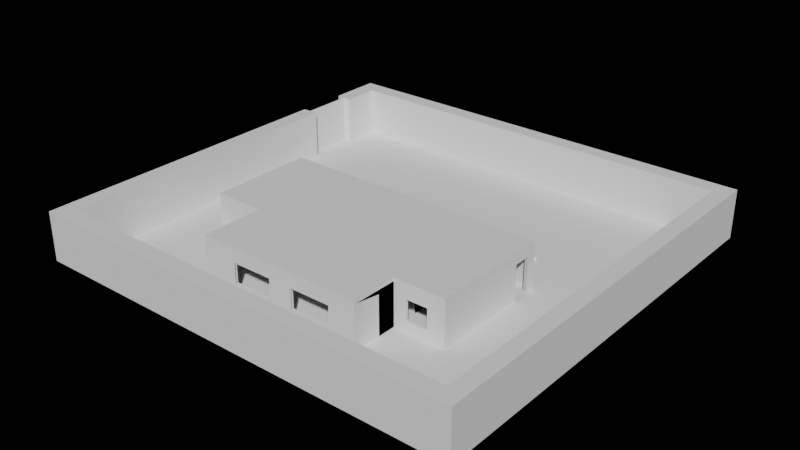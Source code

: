# Source: office.blend  (saved by Blender 3.4.6; exported with 4.5.12 LTS)
import bpy
from mathutils import Matrix  # noqa: F401  (used for matrix-valued properties, if any)

bpy.ops.wm.read_factory_settings(use_empty=True)
scene = bpy.context.scene
scene.name = 'Scene'

# ---- world
world_world = bpy.data.worlds.new('World'); scene.world = world_world
world_world.use_nodes = True; world_world.node_tree.nodes.clear()
_N = world_world.node_tree.nodes; _L = world_world.node_tree.links
n0 = _N.new('ShaderNodeOutputWorld'); n0.name = 'World Output'; n0.location = (300, 300)
n1 = _N.new('ShaderNodeBackground'); n1.name = 'Background'; n1.location = (10, 300)
n1.inputs[0].default_value = (0.05088, 0.05088, 0.05088, 1.0)
n1.inputs[1].default_value = 0.0
_L.new(n1.outputs[0], n0.inputs[0])
n0.is_active_output = True
world_world.color = (0.05088, 0.05088, 0.05088)
world_world.use_sun_shadow = False
world_world.sun_shadow_jitter_overblur = 0.0

# ---- meshes
me_plane_012 = bpy.data.meshes.new('Plane.012')
me_plane_012.from_pydata([(-13.5, -10.5, 0.0), (13.5, -10.5, 0.0), (-13.5, 15.5, 0.0), (13.5, 15.5, 0.0), (4.919, -6.578, 2.6), (4.919, -6.727, 0.0), (4.919, -3.237, 0.0), (4.919, -3.237, 2.115), (4.919, -2.237, 2.115), (4.919, -2.237, 0.0), (4.919, 0.2749, 0.0), (4.919, 0.2749, 2.6), (7.918, 0.2749, 0.0), (7.918, 0.2749, 2.6), (7.918, -3.724, 0.0), (7.918, -3.724, 2.6), (4.922, -3.724, 0.0), (4.922, -3.874, 0.0), (4.922, -3.724, 2.6), (5.685, -3.724, 0.6625), (6.985, -3.724, 0.6625), (5.685, -3.874, 0.6625), (5.685, -3.724, 1.863), (5.685, -3.874, 1.863), (6.985, -3.724, 1.863), (6.985, -3.874, 1.863), (6.985, -3.874, 0.6625), (4.922, -3.874, 2.6), (7.918, -3.874, 2.6), (8.069, -3.874, 2.6), (7.918, -3.874, 0.0), (8.069, -3.874, 0.0), (8.069, -3.724, 0.0), (8.069, -3.724, 2.6), (8.069, 0.2749, 0.0), (8.069, 0.4249, 0.0), (8.069, 0.2749, 2.6), (8.069, 0.4249, 2.6), (7.918, 0.4249, 2.6), (8.069, 3.57, 2.6), (8.069, 3.57, 0.0), (7.918, 3.57, 2.6), (7.918, 3.57, 0.0), (7.918, 2.955, 0.0), (7.918, 2.955, 2.115), (7.918, 2.955, 0.0), (8.055, 2.955, 0.0), (7.918, 2.955, 2.115), (8.055, 2.955, 2.115), (8.055, 2.955, 0.0), (8.055, 2.955, 2.115), (8.069, 1.954, 2.115), (7.918, 1.954, 2.115), (8.069, 1.954, 0.0), (8.069, 1.954, 2.115), (8.069, 1.954, 0.0), (7.918, 1.954, 0.0), (7.918, 1.954, 2.115), (7.918, 1.954, 0.0), (7.918, 0.4249, 0.0), (4.919, 0.4249, 0.0), (4.919, 0.4249, 2.6), (4.769, 0.4249, 0.0), (4.769, 0.4249, 2.6), (4.769, 0.2749, 0.0), (4.769, 0.2749, 2.6), (4.769, -2.237, 0.0), (4.769, -2.237, 2.115), (4.769, -3.237, 2.115), (4.769, -3.237, 0.0), (4.769, -6.578, 0.0), (-5.233, -6.578, 0.0), (4.769, -6.578, 2.6), (3.25, -6.578, 0.7037), (3.25, -6.727, 0.7037), (3.25, -6.578, 1.904), (0.75, -6.578, 0.7037), (0.75, -6.727, 0.7037), (0.75, -6.578, 1.904), (-0.75, -6.578, 0.7037), (-0.75, -6.727, 0.7037), (-3.25, -6.578, 0.7037), (-0.75, -6.578, 1.904), (-0.75, -6.727, 1.904), (-3.25, -6.578, 1.904), (-3.25, -6.727, 1.904), (-3.25, -6.727, 0.7037), (0.75, -6.727, 1.904), (3.25, -6.727, 1.904), (4.919, -6.727, 2.6), (-5.233, -6.727, 2.6), (-5.233, -6.727, 0.0), (-5.383, -6.727, 2.6), (-5.233, -6.578, 2.6), (-5.233, 3.421, 2.6), (-5.233, 3.421, 0.0), (-5.233, 3.571, 2.6), (-2.235, 3.421, 2.6), (-2.235, 3.421, 0.0), (-2.085, 3.421, 2.6), (-2.235, -0.5792, 2.6), (-2.235, 3.571, 2.6), (-2.235, 3.571, 0.0), (-2.085, 3.571, 2.6), (-2.085, 3.571, 0.0), (1.917, 3.571, 2.6), (-1.367, 3.571, 1.904), (-1.367, 3.421, 1.904), (-1.367, 3.571, 0.7037), (1.133, 3.571, 1.904), (1.133, 3.571, 0.7037), (1.133, 3.421, 1.904), (1.133, 3.421, 0.7037), (-1.367, 3.421, 0.7037), (-2.085, 3.421, 0.0), (1.917, 3.421, 0.0), (-2.085, -0.5792, 0.0), (-2.085, -0.5792, 2.6), (-1.085, -1.431, 0.0), (-1.085, -1.431, 2.6), (-0.6054, -1.431, 0.0), (-1.235, -1.431, 0.0), (-2.235, -0.5792, 0.0), (-1.235, -1.431, 2.6), (-1.085, -1.581, 0.0), (-1.085, -1.581, 2.6), (-0.6054, -1.581, 0.0), (-0.6054, -1.581, 2.115), (0.3951, -1.581, 2.115), (0.3951, -1.581, 0.0), (0.9147, -1.581, 0.0), (0.9147, -1.581, 2.6), (1.064, -1.431, 0.0), (2.066, -0.5795, 0.0), (1.064, -1.431, 2.6), (0.9147, -1.431, 2.6), (2.066, -0.5795, 2.6), (1.917, -0.5795, 2.6), (2.066, 3.421, 2.6), (2.066, 3.571, 2.6), (2.066, 3.421, 0.0), (7.916, 3.421, 2.6), (1.917, 3.421, 2.6), (3.211, 3.421, 1.904), (3.211, 3.421, 0.7037), (4.511, 3.421, 1.904), (3.211, 3.571, 1.904), (3.211, 3.571, 0.7037), (4.511, 3.571, 1.904), (4.511, 3.571, 0.7037), (5.631, 3.571, 1.904), (5.631, 3.421, 1.904), (5.631, 3.571, 0.7037), (6.931, 3.571, 1.904), (6.931, 3.571, 0.7037), (6.931, 3.421, 1.904), (6.931, 3.421, 0.7037), (5.631, 3.421, 0.7037), (4.511, 3.421, 0.7037), (2.066, 3.571, 0.0), (1.917, 3.571, 0.0), (7.916, 3.571, 0.0), (7.916, 3.571, 2.6), (7.916, 3.421, 0.0), (1.917, -0.5795, 0.0), (0.9147, -1.431, 0.0), (0.3951, -1.431, 0.0), (0.3951, -1.431, 2.115), (-0.6054, -1.431, 2.115), (-5.233, 3.571, 0.0), (-5.383, 3.571, 0.0), (-5.383, 3.571, 2.6), (-5.383, 3.42, 0.0), (-8.382, 3.571, 0.0), (-8.532, 3.571, 0.0), (-8.382, 3.571, 2.6), (-8.532, 3.571, 2.6), (-8.382, 3.42, 2.6), (-8.382, 3.42, 0.0), (-5.383, 3.42, 2.6), (-8.532, 3.42, 2.6), (-8.383, -2.878, 2.6), (-8.382, 2.106, 2.4), (-8.382, 2.106, 2.0), (-8.532, 2.106, 2.4), (-8.382, 0.9055, 2.4), (-8.532, 0.9055, 2.4), (-8.382, 0.9055, 2.0), (-8.382, -0.1696, 2.4), (-8.382, -1.37, 2.4), (-8.382, -0.1696, 2.0), (-8.532, -0.1696, 2.4), (-8.532, -1.37, 2.4), (-8.532, -0.1696, 2.0), (-8.532, -1.37, 2.0), (-8.532, 0.9055, 2.0), (-8.532, 2.106, 2.0), (-8.532, 3.42, 0.0), (-8.532, -2.878, 0.0), (-8.532, -2.878, 2.6), (-8.383, -2.878, 0.0), (-8.382, -1.37, 2.0), (-5.383, 0.4212, 2.6), (-5.383, 0.2708, 2.6), (-5.383, 0.4212, 0.0), (-8.383, 0.4212, 2.6), (-8.383, 0.2708, 2.6), (-8.383, 0.4212, 0.0), (-8.383, 0.2708, 0.0), (-5.383, 0.2708, 0.0), (-5.383, -0.3678, 0.0), (-5.383, -0.3678, 2.115), (-5.233, -0.3678, 2.115), (-5.383, -1.368, 2.115), (-5.383, -0.3678, 2.115), (-5.383, -1.368, 2.115), (-5.233, -1.368, 2.115), (-5.383, -1.368, 0.0), (-5.383, -2.734, 0.0), (-5.383, -2.734, 2.6), (-8.383, -2.734, 0.0), (-8.383, -2.734, 2.6), (-8.383, -2.878, 0.0), (-8.383, -2.878, 2.6), (-5.383, -2.885, 0.0), (-5.383, -2.878, 2.6), (-5.383, -6.727, 0.0), (-5.233, -1.368, 2.115), (-5.233, -1.368, 0.0), (-5.233, -0.3678, 2.115), (-5.233, -0.3678, 0.0), (-5.233, 1.096, 0.0), (-5.233, 1.096, 2.115), (-5.233, 1.096, 2.115), (-5.383, 1.097, 2.115), (-5.233, 2.097, 2.115), (-5.233, 2.097, 2.115), (-5.233, 2.097, 0.0), (-5.383, 2.097, 2.115), (-5.383, 2.097, 2.115), (-5.383, 2.097, 0.0), (-5.383, 1.097, 2.115), (-5.383, 1.097, 0.0), (4.825, 4.565, 0.0), (4.684, 4.707, 0.0), (4.825, 4.565, 0.2), (6.523, 6.262, 0.0), (6.381, 6.404, 0.0), (6.523, 6.262, 0.2), (6.381, 6.404, 0.2), (4.684, 4.707, 0.2), (1.075, 4.565, 0.0), (0.9341, 4.707, 0.0), (1.075, 4.565, 0.2), (2.773, 6.262, 0.0), (2.631, 6.404, 0.0), (2.773, 6.262, 0.2), (2.631, 6.404, 0.2), (0.9341, 4.707, 0.2), (-2.675, 4.565, 0.0), (-2.816, 4.707, 0.0), (-2.675, 4.565, 0.2), (-0.9775, 6.262, 0.0), (-1.119, 6.404, 0.0), (-0.9775, 6.262, 0.2), (-1.119, 6.404, 0.2), (-2.816, 4.707, 0.2), (-6.425, 4.565, 0.0), (-6.566, 4.707, 0.0), (-6.425, 4.565, 0.2), (-4.727, 6.262, 0.0), (-4.869, 6.404, 0.0), (-4.727, 6.262, 0.2), (-4.869, 6.404, 0.2), (-6.566, 4.707, 0.2), (-12.5, 14.5, 0.0), (-12.5, 15.5, 0.0), (-12.5, 14.5, 3.0), (12.5, 14.5, 0.0), (12.5, 15.5, 0.0), (12.5, 14.5, 3.0), (12.5, 15.5, 3.0), (-12.5, 15.5, 3.0), (-12.5, -10.5, 0.0), (-12.5, -9.5, 0.0), (-12.5, -10.5, 3.0), (12.5, -10.5, 0.0), (12.5, -9.5, 0.0), (12.5, -10.5, 3.0), (12.5, -9.5, 3.0), (-12.5, -9.5, 3.0), (-12.5, -10.5, 0.0), (-13.5, -10.5, 0.0), (-12.5, -10.5, 3.0), (-12.5, 9.0, 0.0), (-12.5, 9.0, 3.0), (-13.5, 9.0, 0.0), (-12.5, 12.25, 0.0), (-12.98, 9.0, 0.0), (-12.98, 9.0, 3.0), (-12.98, 12.25, 0.0), (-12.98, 12.25, 3.0), (-12.5, 12.25, 3.0), (-13.02, 12.25, 3.0), (-13.02, 9.0, 3.0), (-13.02, 12.25, 0.0), (-13.5, 12.25, 3.0), (-13.5, 15.5, 3.0), (-13.5, 9.0, 3.0), (-13.5, 12.25, 0.0), (-13.5, 15.5, 0.0), (-12.5, 15.5, 0.0), (-12.5, 15.5, 3.0), (-13.5, -10.5, 3.0), (-13.02, 9.0, 0.0), (13.5, -10.5, 0.0), (12.5, -10.5, 0.0), (13.5, -10.5, 3.0), (13.5, 15.5, 0.0), (12.5, 15.5, 0.0), (13.5, 15.5, 3.0), (12.5, 15.5, 3.0), (12.5, -10.5, 3.0), (-8.532, -2.878, 2.6), (-8.532, -2.878, 2.8), (-8.532, 3.571, 2.6), (-8.532, 3.571, 2.8), (8.069, -2.878, 2.6), (8.069, -2.878, 2.8), (8.069, 3.572, 2.6), (8.069, 3.572, 2.8), (-5.383, -3.874, 2.6), (-5.383, -3.874, 2.8), (-5.383, -2.874, 2.6), (-5.383, -2.874, 2.8), (8.069, -3.874, 2.6), (8.069, -3.874, 2.8), (8.069, -2.874, 2.6), (8.069, -2.874, 2.8), (-5.383, -6.727, 2.6), (-5.383, -6.727, 2.8), (-5.383, -3.874, 2.6), (-5.383, -3.874, 2.8), (4.919, -6.727, 2.6), (4.919, -6.727, 2.8), (4.919, -3.874, 2.6), (4.919, -3.874, 2.8)], [(21, 19), (23, 22), (25, 24), (26, 20), (28, 15), (36, 13), (37, 38), (46, 45), (50, 44), (51, 52), (55, 56), (74, 73), (77, 76), (80, 79), (83, 82), (85, 84), (86, 81), (87, 78), (88, 75), (90, 93), (96, 94), (97, 99), (97, 101), (99, 103), (107, 106), (111, 109), (112, 110), (113, 108), (118, 121), (135, 134), (136, 137), (139, 138), (138, 142), (143, 146), (145, 148), (151, 150), (155, 153), (156, 154), (157, 152), (158, 149), (144, 147), (162, 141), (105, 142), (131, 135), (119, 125), (119, 123), (117, 100), (170, 172), (175, 177), (180, 177), (184, 182), (186, 185), (191, 188), (193, 190), (195, 187), (196, 183), (194, 201), (192, 189), (171, 179), (203, 202), (212, 211), (216, 213), (219, 225), (232, 234), (235, 238), (4, 72), (65, 11), (61, 11), (38, 13), (33, 15), (276, 275), (278, 279), (284, 283), (286, 287), (296, 294), (294, 297), (308, 306), (309, 296), (309, 297), (302, 295)], [(0, 1, 3, 2), (11, 10, 12, 13), (13, 12, 14, 15), (24, 22, 18, 15, 14, 16, 19, 20), (18, 22, 19, 16), (26, 21, 17, 30, 28, 27, 23, 25), (23, 27, 17, 21), (28, 30, 31, 29), (32, 33, 29, 31), (34, 36, 33, 32), (36, 34, 35, 37), (40, 39, 37, 35, 53, 51, 50, 49), (42, 41, 39, 40), (58, 59, 38, 41, 42, 43, 44, 52), (47, 44, 43, 45), (49, 50, 48, 46), (51, 53, 55, 54), (58, 52, 57, 56), (60, 61, 38, 59), (62, 63, 61, 60), (64, 65, 63, 62), (68, 69, 70, 72, 65, 64, 66, 67), (73, 70, 71, 93, 72, 75, 78, 82, 84, 81, 79, 76), (72, 70, 73, 75), (82, 78, 76, 79), (88, 89, 90, 91, 5, 74, 77, 80, 86, 85, 83, 87), (80, 77, 87, 83), (74, 5, 89, 88), (91, 90, 92, 226), (235, 237, 95, 94, 93, 71, 228, 216, 212, 230, 231, 232), (94, 95, 98, 97), (97, 98, 122, 100), (102, 101, 103, 104), (169, 96, 101, 102), (108, 104, 103, 106), (109, 106, 103, 105, 160, 104, 108, 110), (112, 113, 114, 115, 142, 99, 107, 111), (99, 114, 113, 107), (114, 99, 117, 116), (116, 117, 119, 118), (168, 120, 118, 119, 135, 165, 166, 167), (100, 122, 121, 123), (124, 125, 123, 121), (128, 129, 130, 131, 125, 124, 126, 127), (132, 134, 131, 130), (133, 136, 134, 132), (140, 138, 136, 133), (143, 138, 140, 144), (144, 140, 163, 141, 138, 143, 145, 151, 155, 156, 157, 158), (146, 139, 162, 161, 159, 147, 149, 152, 154, 153, 150, 148), (147, 159, 139, 146), (149, 148, 150, 152), (145, 158, 157, 151), (160, 105, 139, 159), (142, 115, 164, 137), (137, 164, 165, 135), (170, 171, 96, 169), (171, 170, 173, 175), (175, 173, 174, 176), (178, 177, 182, 183), (172, 179, 177, 178), (185, 182, 177, 181, 200, 178, 183, 187, 190, 201, 189, 188), (187, 185, 188, 190), (195, 196, 197, 198, 199, 180, 184, 186, 191, 192, 194, 193), (186, 195, 193, 191), (184, 180, 197, 196), (197, 180, 176, 174), (200, 181, 199, 198), (234, 242, 204, 202, 179, 172, 240, 238), (202, 204, 207, 205), (208, 206, 205, 207), (209, 203, 206, 208), (213, 217, 218, 219, 203, 209, 210, 211), (215, 213, 211, 214), (219, 218, 220, 221), (222, 223, 221, 220), (224, 225, 223, 222), (226, 92, 225, 224), (212, 216, 227, 229), (235, 232, 233, 236), (241, 234, 238, 239), (243, 245, 250, 244), (246, 248, 245, 243), (247, 249, 248, 246), (249, 250, 245, 248), (244, 250, 249, 247), (251, 253, 258, 252), (254, 256, 253, 251), (255, 257, 256, 254), (257, 258, 253, 256), (252, 258, 257, 255), (259, 261, 266, 260), (262, 264, 261, 259), (263, 265, 264, 262), (265, 266, 261, 264), (260, 266, 265, 263), (267, 269, 274, 268), (270, 272, 269, 267), (271, 273, 272, 270), (273, 274, 269, 272), (268, 274, 273, 271), (278, 280, 277, 275), (281, 282, 277, 280), (289, 290, 285, 288), (284, 290, 289, 287), (293, 291, 294, 295), (295, 294, 298, 299), (300, 301, 299, 298), (297, 302, 301, 300), (304, 299, 301, 303), (307, 306, 302, 312), (311, 312, 302, 297), (308, 313, 293, 295), (321, 322, 317, 320), (316, 322, 321, 319), (16, 18, 27, 17), (5, 6, 7, 8, 9, 10, 11, 4, 89), (323, 324, 326, 325), (325, 326, 330, 329), (329, 330, 328, 327), (327, 328, 324, 323), (325, 329, 327, 323), (330, 326, 324, 328), (331, 332, 334, 333), (333, 334, 338, 337), (337, 338, 336, 335), (335, 336, 332, 331), (333, 337, 335, 331), (338, 334, 332, 336), (339, 340, 342, 341), (341, 342, 346, 345), (345, 346, 344, 343), (343, 344, 340, 339), (341, 345, 343, 339), (346, 342, 340, 344), (315, 318, 320, 317), (283, 286, 288, 285), (316, 315, 317, 322), (292, 291, 293, 313), (296, 292, 313, 308), (304, 303, 305, 314), (306, 307, 310, 309), (310, 307, 312, 311), (318, 319, 321, 320), (282, 281, 279, 276), (305, 303, 306, 309), (296, 308, 304, 314)])
me_plane_012.polygons.foreach_set('use_smooth', [0, 0, 0, 0, 0, 0, 0, 0, 0, 0, 0, 0, 0, 0, 1, 1, 1, 1, 0, 0, 0, 0, 0, 0, 0, 0, 0, 0, 0, 0, 0, 0, 0, 0, 0, 0, 0, 0, 0, 0, 0, 0, 0, 0, 0, 0, 0, 0, 0, 0, 0, 0, 0, 0, 0, 0, 0, 0, 0, 0, 0, 0, 0, 0, 0, 0, 0, 0, 0, 0, 0, 0, 0, 1, 0, 0, 0, 0, 1, 1, 1, 0, 0, 0, 0, 0, 0, 0, 0, 0, 0, 0, 0, 0, 0, 0, 0, 0, 0, 0, 0, 0, 0, 0, 0, 0, 0, 0, 0, 0, 0, 0, 0, 0, 0, 0, 0, 0, 0, 0, 0, 0, 0, 0, 0, 0, 0, 0, 0, 0, 0, 0, 0, 0, 0, 0, 0, 0, 0, 0, 0, 0, 0, 0, 0, 0, 0])
_uv = me_plane_012.uv_layers.new(name='UVMap')
_uv.uv.foreach_set('vector', [0.0, 0.5941, 0.0, 0.0, 0.5721, 0.0, 0.5721, 0.5941, 0.6293, 0.8901, 0.6865, 0.8901, 0.6865, 0.9561, 0.6293, 0.9561, 0.714, 0.7987, 0.7712, 0.7987, 0.7712, 0.8867, 0.714, 0.8867, 0.365, 0.9259, 0.365, 0.9545, 0.3488, 0.9713, 0.3488, 0.9053, 0.406, 0.9053, 0.406, 0.9713, 0.3914, 0.9545, 0.3914, 0.9259, 0.3488, 0.9713, 0.365, 0.9545, 0.3914, 0.9545, 0.406, 0.9713, 0.3342, 0.8815, 0.3342, 0.8529, 0.3488, 0.8361, 0.3488, 0.9021, 0.2916, 0.9021, 0.2916, 0.8361, 0.3078, 0.8529, 0.3078, 0.8815, 0.3078, 0.8529, 0.2916, 0.8361, 0.3488, 0.8361, 0.3342, 0.8529, 0.2916, 0.9021, 0.3488, 0.9021, 0.3488, 0.9054, 0.2916, 0.9054, 0.2344, 0.7545, 0.2916, 0.7545, 0.2916, 0.7579, 0.2344, 0.7579, 0.2344, 0.6666, 0.2916, 0.6666, 0.2916, 0.7545, 0.2344, 0.7545, 0.2916, 0.6666, 0.2344, 0.6666, 0.2344, 0.6633, 0.2916, 0.6633, 0.2344, 0.5941, 0.2916, 0.5941, 0.2916, 0.6633, 0.2344, 0.6633, 0.2344, 0.6296, 0.2809, 0.6296, 0.2809, 0.6076, 0.2344, 0.6076, 0.7789, 0.7987, 0.7789, 0.8559, 0.7756, 0.8559, 0.7756, 0.7987, 0.406, 0.8717, 0.406, 0.9053, 0.3488, 0.9053, 0.3488, 0.8361, 0.406, 0.8361, 0.406, 0.8497, 0.3595, 0.8497, 0.3595, 0.8717, 0.3595, 0.8497, 0.3595, 0.8497, 0.406, 0.8497, 0.406, 0.8497, 0.5721, 0.5941, 0.5721, 0.6406, 0.5721, 0.6406, 0.5721, 0.5941, 0.2809, 0.6296, 0.2344, 0.6296, 0.2344, 0.6296, 0.2809, 0.6296, 0.572, 0.5941, 0.572, 0.6406, 0.572, 0.6406, 0.572, 0.5941, 0.1772, 0.8801, 0.12, 0.8801, 0.12, 0.8141, 0.1772, 0.8141, 0.1772, 0.8834, 0.12, 0.8834, 0.12, 0.8801, 0.1772, 0.8801, 0.2916, 0.7448, 0.3488, 0.7448, 0.3488, 0.7481, 0.2916, 0.7481, 0.3381, 0.6676, 0.2916, 0.6676, 0.2916, 0.5941, 0.3488, 0.5941, 0.3488, 0.7448, 0.2916, 0.7448, 0.2916, 0.6896, 0.3381, 0.6896, 0.1617, 0.6275, 0.1772, 0.5941, 0.1772, 0.8141, 0.12, 0.8141, 0.12, 0.5941, 0.1353, 0.6275, 0.1353, 0.6825, 0.1353, 0.7155, 0.1353, 0.7705, 0.1617, 0.7705, 0.1617, 0.7155, 0.1617, 0.6825, 0.12, 0.5941, 0.1772, 0.5941, 0.1617, 0.6275, 0.1353, 0.6275, 0.1353, 0.7155, 0.1353, 0.6825, 0.1617, 0.6825, 0.1617, 0.7155, 0.1047, 0.6308, 0.12, 0.5941, 0.12, 0.8174, 0.06278, 0.8174, 0.06278, 0.5941, 0.07826, 0.6308, 0.07826, 0.6858, 0.07826, 0.7188, 0.07826, 0.7738, 0.1047, 0.7738, 0.1047, 0.7188, 0.1047, 0.6858, 0.07826, 0.7188, 0.07826, 0.6858, 0.1047, 0.6858, 0.1047, 0.7188, 0.07826, 0.6308, 0.06278, 0.5941, 0.12, 0.5941, 0.1047, 0.6308, 0.06278, 0.8174, 0.12, 0.8174, 0.12, 0.8207, 0.06278, 0.8207, 0.1878, 0.7849, 0.2344, 0.7849, 0.2344, 0.814, 0.1772, 0.814, 0.1772, 0.5941, 0.2344, 0.5941, 0.2344, 0.7087, 0.1878, 0.7087, 0.1878, 0.7307, 0.2344, 0.7307, 0.2344, 0.7629, 0.1878, 0.7629, 0.1772, 0.8987, 0.2344, 0.8987, 0.2344, 0.9647, 0.1772, 0.9647, 0.2916, 0.7481, 0.3488, 0.7481, 0.3488, 0.8361, 0.2916, 0.8361, 0.8372, 0.7734, 0.78, 0.7734, 0.78, 0.7701, 0.8372, 0.7701, 0.8372, 0.8394, 0.78, 0.8394, 0.78, 0.7734, 0.8372, 0.7734, 0.8217, 0.7543, 0.8372, 0.7701, 0.78, 0.7701, 0.7953, 0.7543, 0.7953, 0.6993, 0.7953, 0.7543, 0.78, 0.7701, 0.78, 0.6821, 0.8372, 0.6821, 0.8372, 0.7701, 0.8217, 0.7543, 0.8217, 0.6993, 0.5049, 0.8034, 0.5049, 0.7484, 0.5204, 0.7326, 0.5204, 0.8207, 0.4632, 0.8207, 0.4632, 0.7326, 0.4785, 0.7484, 0.4785, 0.8034, 0.4632, 0.7326, 0.5204, 0.7326, 0.5049, 0.7484, 0.4785, 0.7484, 0.2916, 0.8459, 0.2344, 0.8459, 0.2344, 0.7579, 0.2916, 0.7579, 0.6865, 0.8186, 0.6293, 0.8186, 0.6293, 0.7966, 0.6865, 0.7966, 0.6399, 0.786, 0.6865, 0.786, 0.6865, 0.7966, 0.6293, 0.7966, 0.6293, 0.7526, 0.6865, 0.7526, 0.6865, 0.764, 0.6399, 0.764, 0.4632, 0.8933, 0.406, 0.8933, 0.406, 0.8712, 0.4632, 0.8712, 0.406, 0.868, 0.4632, 0.868, 0.4632, 0.8712, 0.406, 0.8712, 0.4526, 0.8354, 0.406, 0.8354, 0.406, 0.824, 0.4632, 0.824, 0.4632, 0.868, 0.406, 0.868, 0.406, 0.8574, 0.4526, 0.8574, 0.5171, 0.8207, 0.5171, 0.8779, 0.5138, 0.8779, 0.5138, 0.8207, 0.7085, 0.7305, 0.7085, 0.7877, 0.6865, 0.7877, 0.6865, 0.7305, 0.3488, 0.7481, 0.406, 0.7481, 0.406, 0.8361, 0.3488, 0.8361, 0.5874, 0.7557, 0.5721, 0.7305, 0.6293, 0.7305, 0.6138, 0.7557, 0.6138, 0.7557, 0.6293, 0.7305, 0.6293, 0.8592, 0.5721, 0.8592, 0.5721, 0.7305, 0.5874, 0.7557, 0.5874, 0.7843, 0.5874, 0.809, 0.5874, 0.8376, 0.6138, 0.8376, 0.6138, 0.809, 0.6138, 0.7843, 0.7953, 0.6536, 0.78, 0.6788, 0.78, 0.5501, 0.8372, 0.5501, 0.8372, 0.6788, 0.8217, 0.6536, 0.8217, 0.625, 0.8217, 0.6003, 0.8217, 0.5717, 0.7953, 0.5717, 0.7953, 0.6003, 0.7953, 0.625, 0.8217, 0.6536, 0.8372, 0.6788, 0.78, 0.6788, 0.7953, 0.6536, 0.8217, 0.625, 0.7953, 0.625, 0.7953, 0.6003, 0.8217, 0.6003, 0.5874, 0.7843, 0.6138, 0.7843, 0.6138, 0.809, 0.5874, 0.809, 0.8372, 0.6821, 0.78, 0.6821, 0.78, 0.6788, 0.8372, 0.6788, 0.406, 0.7359, 0.4632, 0.7359, 0.4632, 0.824, 0.406, 0.824, 0.6293, 0.7305, 0.6865, 0.7305, 0.6865, 0.7526, 0.6293, 0.7526, 0.8372, 0.8427, 0.78, 0.8427, 0.78, 0.8394, 0.8372, 0.8394, 0.78, 0.8427, 0.8372, 0.8427, 0.8372, 0.9087, 0.78, 0.9087, 0.78, 0.9087, 0.8372, 0.9087, 0.8372, 0.912, 0.78, 0.912, 0.4632, 0.5941, 0.5204, 0.5941, 0.516, 0.623, 0.5072, 0.623, 0.406, 0.8933, 0.4632, 0.8933, 0.4632, 0.9592, 0.406, 0.9592, 0.516, 0.6494, 0.516, 0.623, 0.5204, 0.5941, 0.5204, 0.7326, 0.4632, 0.7326, 0.4632, 0.5941, 0.5072, 0.623, 0.5072, 0.6494, 0.5072, 0.673, 0.5072, 0.6995, 0.516, 0.6995, 0.516, 0.673, 0.5072, 0.6494, 0.516, 0.6494, 0.516, 0.673, 0.5072, 0.673, 0.4192, 0.6527, 0.4192, 0.6263, 0.4632, 0.5974, 0.4632, 0.7359, 0.406, 0.7359, 0.406, 0.5974, 0.4104, 0.6263, 0.4104, 0.6527, 0.4104, 0.6764, 0.4104, 0.7028, 0.4192, 0.7028, 0.4192, 0.6764, 0.4104, 0.6527, 0.4192, 0.6527, 0.4192, 0.6764, 0.4104, 0.6764, 0.4104, 0.6263, 0.406, 0.5974, 0.4632, 0.5974, 0.4192, 0.6263, 0.4632, 0.5974, 0.406, 0.5974, 0.406, 0.5941, 0.4632, 0.5941, 0.5138, 0.8207, 0.5138, 0.8779, 0.5105, 0.8779, 0.5105, 0.8207, 0.06464, 0.9434, 0.1112, 0.9434, 0.1112, 0.9582, 0.05398, 0.9582, 0.05398, 0.8922, 0.1112, 0.8922, 0.1112, 0.9214, 0.06464, 0.9214, 0.4852, 0.89, 0.5424, 0.89, 0.5424, 0.956, 0.4852, 0.956, 0.5633, 0.7976, 0.5633, 0.8548, 0.56, 0.8548, 0.56, 0.7976, 0.7712, 0.9527, 0.714, 0.9527, 0.714, 0.8867, 0.7712, 0.8867, 0.2809, 0.8759, 0.2344, 0.8759, 0.2344, 0.8459, 0.2916, 0.8459, 0.2916, 0.912, 0.2344, 0.912, 0.2344, 0.8979, 0.2809, 0.8979, 0.12, 0.5941, 0.12, 0.5941, 0.12, 0.5941, 0.12, 0.5941, 0.12, 0.8834, 0.1772, 0.8834, 0.1772, 0.9494, 0.12, 0.9494, 0.572, 0.5941, 0.572, 0.6513, 0.5688, 0.6513, 0.5688, 0.5941, 0.6293, 0.9252, 0.5721, 0.9252, 0.5721, 0.8592, 0.6293, 0.8592, 0.2344, 0.8987, 0.1772, 0.8987, 0.1772, 0.814, 0.2344, 0.8142, 0.12, 0.6161, 0.12, 0.5941, 0.12, 0.5941, 0.12, 0.6161, 0.12, 0.6161, 0.12, 0.5941, 0.12, 0.5941, 0.12, 0.6161, 0.12, 0.5941, 0.12, 0.5941, 0.12, 0.5941, 0.12, 0.5941, 0.5688, 0.7404, 0.5688, 0.736, 0.5719, 0.736, 0.5719, 0.7404, 0.4797, 0.8207, 0.4841, 0.8207, 0.4841, 0.858, 0.4797, 0.858, 0.4929, 0.858, 0.4973, 0.858, 0.4973, 0.8612, 0.4929, 0.8612, 0.5556, 0.7976, 0.5556, 0.8504, 0.5512, 0.8504, 0.5512, 0.7976, 0.4929, 0.8207, 0.4973, 0.8207, 0.4973, 0.858, 0.4929, 0.858, 0.5688, 0.7272, 0.5688, 0.7228, 0.5719, 0.7228, 0.5719, 0.7272, 0.4885, 0.8207, 0.4929, 0.8207, 0.4929, 0.858, 0.4885, 0.858, 0.4973, 0.858, 0.5017, 0.858, 0.5017, 0.8612, 0.4973, 0.8612, 0.7712, 0.8515, 0.7712, 0.7987, 0.7756, 0.7987, 0.7756, 0.8515, 0.4973, 0.8207, 0.5017, 0.8207, 0.5017, 0.858, 0.4973, 0.858, 0.5688, 0.736, 0.5688, 0.7316, 0.5719, 0.7316, 0.5719, 0.736, 0.4841, 0.8207, 0.4885, 0.8207, 0.4885, 0.858, 0.4841, 0.858, 0.5061, 0.8238, 0.5017, 0.8238, 0.5017, 0.8207, 0.5061, 0.8207, 0.5556, 0.8504, 0.5556, 0.7976, 0.56, 0.7976, 0.56, 0.8504, 0.5061, 0.8612, 0.5017, 0.8612, 0.5017, 0.8238, 0.5061, 0.8238, 0.5688, 0.7316, 0.5688, 0.7272, 0.5719, 0.7272, 0.5719, 0.7316, 0.4753, 0.8207, 0.4797, 0.8207, 0.4797, 0.858, 0.4753, 0.858, 0.5061, 0.858, 0.5105, 0.858, 0.5105, 0.8612, 0.5061, 0.8612, 0.6997, 0.7877, 0.6997, 0.8405, 0.6953, 0.8405, 0.6953, 0.7877, 0.5061, 0.8207, 0.5105, 0.8207, 0.5105, 0.858, 0.5061, 0.858, 0.912, 0.5501, 0.846, 0.5501, 0.846, 0.0, 0.912, 0.0, 0.956, 0.429, 0.956, 0.9791, 0.934, 0.9791, 0.934, 0.429, 0.934, 0.429, 0.934, 0.9791, 0.912, 0.9791, 0.912, 0.429, 0.846, 0.5501, 0.78, 0.5501, 0.78, 0.0, 0.846, 0.0, 0.978, 0.429, 0.912, 0.429, 0.912, 0.0, 0.978, 0.0, 0.5512, 0.7316, 0.5512, 0.6656, 0.5618, 0.6656, 0.5618, 0.7316, 0.12, 0.8922, 0.05398, 0.8922, 0.05398, 0.8207, 0.12, 0.8207, 0.5512, 0.7976, 0.5512, 0.7316, 0.5618, 0.7316, 0.5618, 0.7976, 0.5697, 0.7228, 0.5688, 0.7228, 0.5688, 0.6513, 0.5697, 0.6513, 0.5644, 0.5941, 0.5644, 0.6656, 0.5424, 0.6656, 0.5424, 0.5941, 0.6953, 0.8901, 0.6293, 0.8901, 0.6293, 0.8186, 0.6953, 0.8186, 0.8592, 0.5501, 0.8592, 0.9791, 0.8372, 0.9791, 0.8372, 0.5501, 1.0, 0.0, 1.0, 0.5721, 0.978, 0.5721, 0.978, 0.0, 0.78, 0.5721, 0.714, 0.5721, 0.714, 0.0, 0.78, 0.0, 0.5204, 0.8207, 0.5204, 0.8779, 0.5171, 0.8779, 0.5171, 0.8207, 0.3488, 0.7481, 0.3488, 0.6713, 0.3953, 0.6713, 0.3953, 0.6493, 0.3488, 0.6493, 0.3488, 0.5941, 0.406, 0.5941, 0.406, 0.7448, 0.406, 0.7481, 0.8944, 0.5501, 0.8988, 0.5501, 0.8988, 0.6919, 0.8944, 0.6919, 0.89, 0.9153, 0.8856, 0.9153, 0.8856, 0.5501, 0.89, 0.5501, 0.7085, 0.7305, 0.7129, 0.7305, 0.7129, 0.8724, 0.7085, 0.8724, 0.8856, 0.9153, 0.8812, 0.9153, 0.8812, 0.5501, 0.8856, 0.5501, 0.5721, 0.3653, 0.5721, 0.0, 0.714, 1.907e-06, 0.714, 0.3653, 0.5721, 0.7305, 0.5721, 0.3653, 0.714, 0.3653, 0.714, 0.7305, 0.6953, 0.8097, 0.6909, 0.8097, 0.6909, 0.7877, 0.6953, 0.7877, 0.8944, 0.846, 0.89, 0.846, 0.89, 0.5501, 0.8944, 0.5501, 0.6909, 0.8097, 0.6865, 0.8097, 0.6865, 0.7877, 0.6909, 0.7877, 0.5688, 0.89, 0.5644, 0.89, 0.5644, 0.5941, 0.5688, 0.5941, 0.5424, 0.5941, 0.5424, 0.89, 0.5204, 0.89, 0.5204, 0.5941, 0.8812, 0.5501, 0.8812, 0.846, 0.8592, 0.846, 0.8592, 0.5501, 0.7085, 0.8505, 0.7041, 0.8505, 0.7041, 0.7877, 0.7085, 0.7877, 0.5468, 0.8922, 0.5424, 0.8922, 0.5424, 0.6656, 0.5468, 0.6656, 0.7041, 0.8505, 0.6997, 0.8505, 0.6997, 0.7877, 0.7041, 0.7877, 0.5512, 0.8922, 0.5468, 0.8922, 0.5468, 0.6656, 0.5512, 0.6656, 0.06278, 0.5941, 0.06278, 0.8207, 0.0, 0.8207, 0.0, 0.5941, 0.7767, 0.5721, 0.7767, 0.7987, 0.714, 0.7987, 0.714, 0.5721, 0.0, 0.0, 0.0, 0.0, 0.978, 0.0, 0.978, 0.5721, 0.0, 0.0, 0.0, 0.0, 0.912, 0.429, 0.912, 0.9791, 0.78, 0.5721, 0.0, 0.0, 0.978, 0.5721, 0.714, 0.5721, 0.0, 0.0, 0.912, 0.429, 0.8372, 0.9791, 0.8592, 0.9791, 0.0, 0.0, 0.0, 0.0, 0.8592, 0.9791, 0.8592, 0.5501, 0.5697, 0.7228, 0.5697, 0.6513, 0.0, 0.0, 0.0, 0.0, 0.5644, 0.6656, 0.5644, 0.5941, 0.0, 0.0, 0.0, 0.0, 0.0, 0.0, 0.5644, 0.5941, 0.6293, 0.8901, 0.6953, 0.8901, 0.0, 0.0, 0.78, 0.0, 1.0, 0.0, 0.978, 0.0, 0.956, 0.9791, 0.956, 0.429, 0.0, 0.0, 0.0, 0.0, 0.0, 0.0, 0.5697, 0.6513, 0.5644, 0.6656, 0.0, 0.0, 0.0, 0.0, 0.8592, 0.5501, 0.5697, 0.7228, 0.0, 0.0])
_ca = me_plane_012.color_attributes.new('Col', 'BYTE_COLOR', 'CORNER')
_ca.data.foreach_set('color', [1.0, 1.0, 1.0, 1.0, 1.0, 1.0, 1.0, 1.0, 1.0, 1.0, 1.0, 1.0, 1.0, 1.0, 1.0, 1.0, 1.0, 1.0, 1.0, 1.0, 1.0, 1.0, 1.0, 1.0, 1.0, 1.0, 1.0, 1.0, 1.0, 1.0, 1.0, 1.0, 1.0, 1.0, 1.0, 1.0, 1.0, 1.0, 1.0, 1.0, 1.0, 1.0, 1.0, 1.0, 1.0, 1.0, 1.0, 1.0, 1.0, 1.0, 1.0, 1.0, 1.0, 1.0, 1.0, 1.0, 1.0, 1.0, 1.0, 1.0, 1.0, 1.0, 1.0, 1.0, 1.0, 1.0, 1.0, 1.0, 1.0, 1.0, 1.0, 1.0, 1.0, 1.0, 1.0, 1.0, 1.0, 1.0, 1.0, 1.0, 1.0, 1.0, 1.0, 1.0, 1.0, 1.0, 1.0, 1.0, 1.0, 1.0, 1.0, 1.0, 1.0, 1.0, 1.0, 1.0, 1.0, 1.0, 1.0, 1.0, 1.0, 1.0, 1.0, 1.0, 1.0, 1.0, 1.0, 1.0, 1.0, 1.0, 1.0, 1.0, 1.0, 1.0, 1.0, 1.0, 1.0, 1.0, 1.0, 1.0, 1.0, 1.0, 1.0, 1.0, 1.0, 1.0, 1.0, 1.0, 1.0, 1.0, 1.0, 1.0, 1.0, 1.0, 1.0, 1.0, 1.0, 1.0, 1.0, 1.0, 1.0, 1.0, 1.0, 1.0, 1.0, 1.0, 1.0, 1.0, 1.0, 1.0, 1.0, 1.0, 1.0, 1.0, 1.0, 1.0, 1.0, 1.0, 1.0, 1.0, 1.0, 1.0, 1.0, 1.0, 1.0, 1.0, 1.0, 1.0, 1.0, 1.0, 1.0, 1.0, 1.0, 1.0, 1.0, 1.0, 1.0, 1.0, 1.0, 1.0, 1.0, 1.0, 1.0, 1.0, 1.0, 1.0, 1.0, 1.0, 1.0, 1.0, 1.0, 1.0, 1.0, 1.0, 1.0, 1.0, 1.0, 1.0, 1.0, 1.0, 1.0, 1.0, 1.0, 1.0, 1.0, 1.0, 1.0, 1.0, 1.0, 1.0, 1.0, 1.0, 1.0, 1.0, 1.0, 1.0, 1.0, 1.0, 1.0, 1.0, 1.0, 1.0, 1.0, 1.0, 1.0, 1.0, 1.0, 1.0, 1.0, 1.0, 1.0, 1.0, 1.0, 1.0, 1.0, 1.0, 1.0, 1.0, 1.0, 1.0, 1.0, 1.0, 1.0, 1.0, 1.0, 1.0, 1.0, 1.0, 1.0, 1.0, 1.0, 1.0, 1.0, 1.0, 1.0, 1.0, 1.0, 1.0, 1.0, 1.0, 1.0, 1.0, 1.0, 1.0, 1.0, 1.0, 1.0, 1.0, 1.0, 1.0, 1.0, 1.0, 1.0, 1.0, 1.0, 1.0, 1.0, 1.0, 1.0, 1.0, 1.0, 1.0, 1.0, 1.0, 1.0, 1.0, 1.0, 1.0, 1.0, 1.0, 1.0, 1.0, 1.0, 1.0, 1.0, 1.0, 1.0, 1.0, 1.0, 1.0, 1.0, 1.0, 1.0, 1.0, 1.0, 1.0, 1.0, 1.0, 1.0, 1.0, 1.0, 1.0, 1.0, 1.0, 1.0, 1.0, 1.0, 1.0, 1.0, 1.0, 1.0, 1.0, 1.0, 1.0, 1.0, 1.0, 1.0, 1.0, 1.0, 1.0, 1.0, 1.0, 1.0, 1.0, 1.0, 1.0, 1.0, 1.0, 1.0, 1.0, 1.0, 1.0, 1.0, 1.0, 1.0, 1.0, 1.0, 1.0, 1.0, 1.0, 1.0, 1.0, 1.0, 1.0, 1.0, 1.0, 1.0, 1.0, 1.0, 1.0, 1.0, 1.0, 1.0, 1.0, 1.0, 1.0, 1.0, 1.0, 1.0, 1.0, 1.0, 1.0, 1.0, 1.0, 1.0, 1.0, 1.0, 1.0, 1.0, 1.0, 1.0, 1.0, 1.0, 1.0, 1.0, 1.0, 1.0, 1.0, 1.0, 1.0, 1.0, 1.0, 1.0, 1.0, 1.0, 1.0, 1.0, 1.0, 1.0, 1.0, 1.0, 1.0, 1.0, 1.0, 1.0, 1.0, 1.0, 1.0, 1.0, 1.0, 1.0, 1.0, 1.0, 1.0, 1.0, 1.0, 1.0, 1.0, 1.0, 1.0, 1.0, 1.0, 1.0, 1.0, 1.0, 1.0, 1.0, 1.0, 1.0, 1.0, 1.0, 1.0, 1.0, 1.0, 1.0, 1.0, 1.0, 1.0, 1.0, 1.0, 1.0, 1.0, 1.0, 1.0, 1.0, 1.0, 1.0, 1.0, 1.0, 1.0, 1.0, 1.0, 1.0, 1.0, 1.0, 1.0, 1.0, 1.0, 1.0, 1.0, 1.0, 1.0, 1.0, 1.0, 1.0, 1.0, 1.0, 1.0, 1.0, 1.0, 1.0, 1.0, 1.0, 1.0, 1.0, 1.0, 1.0, 1.0, 1.0, 1.0, 1.0, 1.0, 1.0, 1.0, 1.0, 1.0, 1.0, 1.0, 1.0, 1.0, 1.0, 1.0, 1.0, 1.0, 1.0, 1.0, 1.0, 1.0, 1.0, 1.0, 1.0, 1.0, 1.0, 1.0, 1.0, 1.0, 1.0, 1.0, 1.0, 1.0, 1.0, 1.0, 1.0, 1.0, 1.0, 1.0, 1.0, 1.0, 1.0, 1.0, 1.0, 1.0, 1.0, 1.0, 1.0, 1.0, 1.0, 1.0, 1.0, 1.0, 1.0, 1.0, 1.0, 1.0, 1.0, 1.0, 1.0, 1.0, 1.0, 1.0, 1.0, 1.0, 1.0, 1.0, 1.0, 1.0, 1.0, 1.0, 1.0, 1.0, 1.0, 1.0, 1.0, 1.0, 1.0, 1.0, 1.0, 1.0, 1.0, 1.0, 1.0, 1.0, 1.0, 1.0, 1.0, 1.0, 1.0, 1.0, 1.0, 1.0, 1.0, 1.0, 1.0, 1.0, 1.0, 1.0, 1.0, 1.0, 1.0, 1.0, 1.0, 1.0, 1.0, 1.0, 1.0, 1.0, 1.0, 1.0, 1.0, 1.0, 1.0, 1.0, 1.0, 1.0, 1.0, 1.0, 1.0, 1.0, 1.0, 1.0, 1.0, 1.0, 1.0, 1.0, 1.0, 1.0, 1.0, 1.0, 1.0, 1.0, 1.0, 1.0, 1.0, 1.0, 1.0, 1.0, 1.0, 1.0, 1.0, 1.0, 1.0, 1.0, 1.0, 1.0, 1.0, 1.0, 1.0, 1.0, 1.0, 1.0, 1.0, 1.0, 1.0, 1.0, 1.0, 1.0, 1.0, 1.0, 1.0, 1.0, 1.0, 1.0, 1.0, 1.0, 1.0, 1.0, 1.0, 1.0, 1.0, 1.0, 1.0, 1.0, 1.0, 1.0, 1.0, 1.0, 1.0, 1.0, 1.0, 1.0, 1.0, 1.0, 1.0, 1.0, 1.0, 1.0, 1.0, 1.0, 1.0, 1.0, 1.0, 1.0, 1.0, 1.0, 1.0, 1.0, 1.0, 1.0, 1.0, 1.0, 1.0, 1.0, 1.0, 1.0, 1.0, 1.0, 1.0, 1.0, 1.0, 1.0, 1.0, 1.0, 1.0, 1.0, 1.0, 1.0, 1.0, 1.0, 1.0, 1.0, 1.0, 1.0, 1.0, 1.0, 1.0, 1.0, 1.0, 1.0, 1.0, 1.0, 1.0, 1.0, 1.0, 1.0, 1.0, 1.0, 1.0, 1.0, 1.0, 1.0, 1.0, 1.0, 1.0, 1.0, 1.0, 1.0, 1.0, 1.0, 1.0, 1.0, 1.0, 1.0, 1.0, 1.0, 1.0, 1.0, 1.0, 1.0, 1.0, 1.0, 1.0, 1.0, 1.0, 1.0, 1.0, 1.0, 1.0, 1.0, 1.0, 1.0, 1.0, 1.0, 1.0, 1.0, 1.0, 1.0, 1.0, 1.0, 1.0, 1.0, 1.0, 1.0, 1.0, 1.0, 1.0, 1.0, 1.0, 1.0, 1.0, 1.0, 1.0, 1.0, 1.0, 1.0, 1.0, 1.0, 1.0, 1.0, 1.0, 1.0, 1.0, 1.0, 1.0, 1.0, 1.0, 1.0, 1.0, 1.0, 1.0, 1.0, 1.0, 1.0, 1.0, 1.0, 1.0, 1.0, 1.0, 1.0, 1.0, 1.0, 1.0, 1.0, 1.0, 1.0, 1.0, 1.0, 1.0, 1.0, 1.0, 1.0, 1.0, 1.0, 1.0, 1.0, 1.0, 1.0, 1.0, 1.0, 1.0, 1.0, 1.0, 1.0, 1.0, 1.0, 1.0, 1.0, 1.0, 1.0, 1.0, 1.0, 1.0, 1.0, 1.0, 1.0, 1.0, 1.0, 1.0, 1.0, 1.0, 1.0, 1.0, 1.0, 1.0, 1.0, 1.0, 1.0, 1.0, 1.0, 1.0, 1.0, 1.0, 1.0, 1.0, 1.0, 1.0, 1.0, 1.0, 1.0, 1.0, 1.0, 1.0, 1.0, 1.0, 1.0, 1.0, 1.0, 1.0, 1.0, 1.0, 1.0, 1.0, 1.0, 1.0, 1.0, 1.0, 1.0, 1.0, 1.0, 1.0, 1.0, 1.0, 1.0, 1.0, 1.0, 1.0, 1.0, 1.0, 1.0, 1.0, 1.0, 1.0, 1.0, 1.0, 1.0, 1.0, 1.0, 1.0, 1.0, 1.0, 1.0, 1.0, 1.0, 1.0, 1.0, 1.0, 1.0, 1.0, 1.0, 1.0, 1.0, 1.0, 1.0, 1.0, 1.0, 1.0, 1.0, 1.0, 1.0, 1.0, 1.0, 1.0, 1.0, 1.0, 1.0, 1.0, 1.0, 1.0, 1.0, 1.0, 1.0, 1.0, 1.0, 1.0, 1.0, 1.0, 1.0, 1.0, 1.0, 1.0, 1.0, 1.0, 1.0, 1.0, 1.0, 1.0, 1.0, 1.0, 1.0, 1.0, 1.0, 1.0, 1.0, 1.0, 1.0, 1.0, 1.0, 1.0, 1.0, 1.0, 1.0, 1.0, 1.0, 1.0, 1.0, 1.0, 1.0, 1.0, 1.0, 1.0, 1.0, 1.0, 1.0, 1.0, 1.0, 1.0, 1.0, 1.0, 1.0, 1.0, 1.0, 1.0, 1.0, 1.0, 1.0, 1.0, 1.0, 1.0, 1.0, 1.0, 1.0, 1.0, 1.0, 1.0, 1.0, 1.0, 1.0, 1.0, 1.0, 1.0, 1.0, 1.0, 1.0, 1.0, 1.0, 1.0, 1.0, 1.0, 1.0, 1.0, 1.0, 1.0, 1.0, 1.0, 1.0, 1.0, 1.0, 1.0, 1.0, 1.0, 1.0, 1.0, 1.0, 1.0, 1.0, 1.0, 1.0, 1.0, 1.0, 1.0, 1.0, 1.0, 1.0, 1.0, 1.0, 1.0, 1.0, 1.0, 1.0, 1.0, 1.0, 1.0, 1.0, 1.0, 1.0, 1.0, 1.0, 1.0, 1.0, 1.0, 1.0, 1.0, 1.0, 1.0, 1.0, 1.0, 1.0, 1.0, 1.0, 1.0, 1.0, 1.0, 1.0, 1.0, 1.0, 1.0, 1.0, 1.0, 1.0, 1.0, 1.0, 1.0, 1.0, 1.0, 1.0, 1.0, 1.0, 1.0, 1.0, 1.0, 1.0, 1.0, 1.0, 1.0, 1.0, 1.0, 1.0, 1.0, 1.0, 1.0, 1.0, 1.0, 1.0, 1.0, 1.0, 1.0, 1.0, 1.0, 1.0, 1.0, 1.0, 1.0, 1.0, 1.0, 1.0, 1.0, 1.0, 1.0, 1.0, 1.0, 1.0, 1.0, 1.0, 1.0, 1.0, 1.0, 1.0, 1.0, 1.0, 1.0, 1.0, 1.0, 1.0, 1.0, 1.0, 1.0, 1.0, 1.0, 1.0, 1.0, 1.0, 1.0, 1.0, 1.0, 1.0, 1.0, 1.0, 1.0, 1.0, 1.0, 1.0, 1.0, 1.0, 1.0, 1.0, 1.0, 1.0, 1.0, 1.0, 1.0, 1.0, 1.0, 1.0, 1.0, 1.0, 1.0, 1.0, 1.0, 1.0, 1.0, 1.0, 1.0, 1.0, 1.0, 1.0, 1.0, 1.0, 1.0, 1.0, 1.0, 1.0, 1.0, 1.0, 1.0, 1.0, 1.0, 1.0, 1.0, 1.0, 1.0, 1.0, 1.0, 1.0, 1.0, 1.0, 1.0, 1.0, 1.0, 1.0, 1.0, 1.0, 1.0, 1.0, 1.0, 1.0, 1.0, 1.0, 1.0, 1.0, 1.0, 1.0, 1.0, 1.0, 1.0, 1.0, 1.0, 1.0, 1.0, 1.0, 1.0, 1.0, 1.0, 1.0, 1.0, 1.0, 1.0, 1.0, 1.0, 1.0, 1.0, 1.0, 1.0, 1.0, 1.0, 1.0, 1.0, 1.0, 1.0, 1.0, 1.0, 1.0, 1.0, 1.0, 1.0, 1.0, 1.0, 1.0, 1.0, 1.0, 1.0, 1.0, 1.0, 1.0, 1.0, 1.0, 1.0, 1.0, 1.0, 1.0, 1.0, 1.0, 1.0, 1.0, 1.0, 1.0, 1.0, 1.0, 1.0, 1.0, 1.0, 1.0, 1.0, 1.0, 1.0, 1.0, 1.0, 1.0, 1.0, 1.0, 1.0, 1.0, 1.0, 1.0, 1.0, 1.0, 1.0, 1.0, 1.0, 1.0, 1.0, 1.0, 1.0, 1.0, 1.0, 1.0, 1.0, 1.0, 1.0, 1.0, 1.0, 1.0, 1.0, 1.0, 1.0, 1.0, 1.0, 1.0, 1.0, 1.0, 1.0, 1.0, 1.0, 1.0, 1.0, 1.0, 1.0, 1.0, 1.0, 1.0, 1.0, 1.0, 1.0, 1.0, 1.0, 1.0, 1.0, 1.0, 1.0, 1.0, 1.0, 1.0, 1.0, 1.0, 1.0, 1.0, 1.0, 1.0, 1.0, 1.0, 1.0, 1.0, 1.0, 1.0, 1.0, 1.0, 1.0, 1.0, 1.0, 1.0, 1.0, 1.0, 1.0, 1.0, 1.0, 1.0, 1.0, 1.0, 1.0, 1.0, 1.0, 1.0, 1.0, 1.0, 1.0, 1.0, 1.0, 1.0, 1.0, 1.0, 1.0, 1.0, 1.0, 1.0, 1.0, 1.0, 1.0, 1.0, 1.0, 1.0, 1.0, 1.0, 1.0, 1.0, 1.0, 1.0, 1.0, 1.0, 1.0, 1.0, 1.0, 1.0, 1.0, 1.0, 1.0, 1.0, 1.0, 1.0, 1.0, 1.0, 1.0, 1.0, 1.0, 1.0, 1.0, 1.0, 1.0, 1.0, 1.0, 1.0, 1.0, 1.0, 1.0, 1.0, 1.0, 1.0, 1.0, 1.0, 1.0, 1.0, 1.0, 1.0, 1.0, 1.0, 1.0, 1.0, 1.0, 1.0, 1.0, 1.0, 1.0, 1.0, 1.0, 1.0, 1.0, 1.0, 1.0, 1.0, 1.0, 1.0, 1.0, 1.0, 1.0, 1.0, 1.0, 1.0, 1.0, 1.0, 1.0, 1.0, 1.0, 1.0, 1.0, 1.0, 1.0, 1.0, 1.0, 1.0, 1.0, 1.0, 1.0, 1.0, 1.0, 1.0, 1.0, 1.0, 1.0, 1.0, 1.0, 1.0, 1.0, 1.0, 1.0, 1.0, 1.0, 1.0, 1.0, 1.0, 1.0, 1.0, 1.0, 1.0, 1.0, 1.0, 1.0, 1.0, 1.0, 1.0, 1.0, 1.0, 1.0, 1.0, 1.0, 1.0, 1.0, 1.0, 1.0, 1.0, 1.0, 1.0, 1.0, 1.0, 1.0, 1.0, 1.0, 1.0, 1.0, 1.0, 1.0, 1.0, 1.0, 1.0, 1.0, 1.0, 1.0, 1.0, 1.0, 1.0, 1.0, 1.0, 1.0, 1.0, 1.0, 1.0, 1.0, 1.0, 1.0, 1.0, 1.0, 1.0, 1.0, 1.0, 1.0, 1.0, 1.0, 1.0, 1.0, 1.0, 1.0, 1.0, 1.0, 1.0, 1.0, 1.0, 1.0, 1.0, 1.0, 1.0, 1.0, 1.0, 1.0, 1.0, 1.0, 1.0, 1.0, 1.0, 1.0, 1.0, 1.0, 1.0, 1.0, 1.0, 1.0, 1.0, 1.0, 1.0, 1.0, 1.0, 1.0, 1.0, 1.0, 1.0, 1.0, 1.0, 1.0, 1.0, 1.0, 1.0, 1.0, 1.0, 1.0, 1.0, 1.0, 1.0, 1.0, 1.0, 1.0, 1.0, 1.0, 1.0, 1.0, 1.0, 1.0, 1.0, 1.0, 1.0, 1.0, 1.0, 1.0, 1.0, 1.0, 1.0, 1.0, 1.0, 1.0, 1.0, 1.0, 1.0, 1.0, 1.0, 1.0, 1.0, 1.0, 1.0, 1.0, 1.0, 1.0, 1.0, 1.0, 1.0, 1.0, 1.0, 1.0, 1.0, 1.0, 1.0, 1.0, 1.0, 1.0, 1.0, 1.0, 1.0, 1.0, 1.0, 1.0, 1.0, 1.0, 1.0, 1.0, 1.0, 1.0, 1.0, 1.0, 1.0, 1.0, 1.0, 1.0, 1.0, 1.0, 1.0, 1.0, 1.0, 1.0, 1.0, 1.0, 1.0, 1.0, 1.0, 1.0, 1.0, 1.0, 1.0, 1.0, 1.0, 1.0, 1.0, 1.0, 1.0, 1.0, 1.0, 1.0, 1.0, 1.0, 1.0, 1.0, 1.0, 1.0, 1.0, 1.0, 1.0, 1.0, 1.0, 1.0, 1.0, 1.0, 1.0, 1.0, 1.0, 1.0, 1.0, 1.0, 1.0, 1.0, 1.0, 1.0, 1.0, 1.0, 1.0, 1.0, 1.0, 1.0, 1.0, 1.0, 1.0, 1.0, 1.0, 1.0, 1.0, 1.0, 1.0, 1.0, 1.0, 1.0, 1.0, 1.0, 1.0, 1.0, 1.0, 1.0, 1.0, 1.0, 1.0, 1.0, 1.0, 1.0, 1.0, 1.0, 1.0, 1.0, 1.0, 1.0, 1.0, 1.0, 1.0, 1.0, 1.0, 1.0, 1.0, 1.0, 1.0, 1.0, 1.0, 1.0, 1.0, 1.0, 1.0, 1.0, 1.0, 1.0, 1.0, 1.0, 1.0, 1.0, 1.0, 1.0, 1.0, 1.0, 1.0, 1.0, 1.0, 1.0, 1.0, 1.0, 1.0, 1.0, 1.0, 1.0, 1.0, 1.0, 1.0, 1.0, 1.0, 1.0, 1.0, 1.0, 1.0, 1.0, 1.0, 1.0, 1.0, 1.0, 1.0, 1.0, 1.0, 1.0, 1.0, 1.0, 1.0, 1.0, 1.0, 1.0, 1.0, 1.0, 1.0, 1.0, 1.0, 1.0, 1.0, 1.0, 1.0, 1.0, 1.0, 1.0, 1.0, 1.0, 1.0, 1.0, 1.0, 1.0, 1.0, 1.0, 1.0, 1.0, 1.0, 1.0, 1.0, 1.0, 1.0, 1.0, 1.0, 1.0, 1.0, 1.0, 1.0, 1.0, 1.0, 1.0, 1.0, 1.0, 1.0, 1.0, 1.0, 1.0, 1.0, 1.0, 1.0, 1.0, 1.0, 1.0, 1.0, 1.0, 1.0, 1.0, 1.0, 1.0, 1.0, 1.0, 1.0, 1.0, 1.0, 1.0, 1.0, 1.0, 1.0, 1.0, 1.0, 1.0, 1.0, 1.0, 1.0, 1.0, 1.0, 1.0, 1.0, 1.0, 1.0, 1.0, 1.0, 1.0, 1.0, 1.0, 1.0, 1.0, 1.0, 1.0, 1.0, 1.0, 1.0, 1.0, 1.0, 1.0, 1.0, 1.0, 1.0, 1.0, 1.0, 1.0, 1.0, 1.0, 1.0, 1.0, 1.0, 1.0, 1.0, 1.0, 1.0, 1.0, 1.0, 1.0, 1.0, 1.0, 1.0, 1.0, 1.0, 1.0, 1.0, 1.0, 1.0, 1.0, 1.0, 1.0, 1.0, 1.0, 1.0, 1.0, 1.0, 1.0, 1.0, 1.0, 1.0, 1.0, 1.0, 1.0, 1.0, 1.0, 1.0, 1.0, 1.0, 1.0, 1.0, 1.0, 1.0, 1.0, 1.0, 1.0, 1.0, 1.0, 1.0, 1.0, 1.0, 1.0, 1.0, 1.0, 1.0, 1.0, 1.0, 1.0, 1.0, 1.0, 1.0, 1.0, 1.0, 1.0, 1.0, 1.0, 1.0, 1.0, 1.0, 1.0, 1.0, 1.0, 1.0, 1.0, 1.0, 1.0, 1.0, 1.0, 1.0, 1.0, 1.0, 1.0, 1.0, 1.0, 1.0, 1.0, 1.0, 1.0, 1.0, 1.0, 1.0, 1.0, 1.0, 1.0, 1.0, 1.0, 1.0, 1.0, 1.0, 1.0, 1.0, 1.0, 1.0, 1.0, 1.0, 1.0, 1.0, 1.0, 1.0, 1.0, 1.0, 1.0, 1.0, 1.0, 1.0, 1.0, 1.0, 1.0, 1.0, 1.0, 1.0, 1.0, 1.0, 1.0, 1.0, 1.0, 1.0, 1.0, 1.0, 1.0, 1.0, 1.0, 1.0, 1.0, 1.0, 1.0, 1.0, 1.0, 1.0, 1.0, 1.0, 1.0, 1.0, 1.0, 1.0, 1.0, 1.0, 1.0, 1.0, 1.0, 1.0, 1.0, 1.0, 1.0, 1.0, 1.0, 1.0, 1.0, 1.0, 1.0, 1.0, 1.0, 1.0, 1.0, 1.0, 1.0, 1.0, 1.0, 1.0, 1.0, 1.0, 1.0, 1.0, 1.0, 1.0, 1.0, 1.0, 1.0, 1.0, 1.0, 1.0, 1.0, 1.0, 1.0, 1.0, 1.0, 1.0, 1.0, 1.0, 1.0, 1.0, 1.0, 1.0, 1.0, 1.0, 1.0, 1.0, 1.0, 1.0, 1.0, 1.0, 1.0, 1.0, 1.0, 1.0, 1.0, 1.0, 1.0, 1.0, 1.0, 1.0, 1.0, 1.0, 1.0, 1.0, 1.0, 1.0, 1.0, 1.0, 1.0, 1.0, 1.0, 1.0, 1.0, 1.0, 1.0, 1.0, 1.0, 1.0, 1.0, 1.0, 1.0, 1.0, 1.0, 1.0, 1.0, 1.0, 1.0, 1.0, 1.0, 1.0, 1.0, 1.0, 1.0, 1.0, 1.0, 1.0, 1.0, 1.0, 1.0, 1.0, 1.0, 1.0, 1.0, 1.0, 1.0, 1.0, 1.0, 1.0, 1.0, 1.0, 1.0, 1.0, 1.0, 1.0, 1.0, 1.0, 1.0, 1.0, 1.0, 1.0, 1.0, 1.0, 1.0, 1.0, 1.0, 1.0, 1.0, 1.0, 1.0, 1.0, 1.0, 1.0, 1.0, 1.0, 1.0, 1.0, 1.0, 1.0, 1.0, 1.0, 1.0, 1.0, 1.0, 1.0, 1.0, 1.0, 1.0, 1.0, 1.0, 1.0, 1.0, 1.0, 1.0, 1.0, 1.0, 1.0, 1.0, 1.0, 1.0, 1.0, 1.0, 1.0, 1.0, 1.0, 1.0, 1.0, 1.0, 1.0, 1.0, 1.0, 1.0, 1.0, 1.0, 1.0, 1.0, 1.0, 1.0, 1.0, 1.0, 1.0, 1.0, 1.0, 1.0, 1.0, 1.0, 1.0, 1.0, 1.0, 1.0, 1.0, 1.0, 1.0, 1.0, 1.0, 1.0, 1.0, 1.0, 1.0, 1.0, 1.0, 1.0, 1.0, 1.0, 1.0, 1.0, 1.0, 1.0, 1.0, 1.0, 1.0, 1.0, 1.0, 1.0, 1.0, 1.0, 1.0, 1.0, 1.0, 1.0, 1.0, 1.0, 1.0, 1.0, 1.0, 1.0, 1.0, 1.0, 1.0, 1.0, 1.0, 1.0, 1.0, 1.0, 1.0, 1.0, 1.0, 1.0, 1.0, 1.0, 1.0, 1.0, 1.0, 1.0, 1.0, 1.0, 1.0, 1.0, 1.0, 1.0, 1.0, 1.0, 1.0, 1.0, 1.0, 1.0, 1.0, 1.0, 1.0, 1.0, 1.0, 1.0, 1.0, 1.0, 1.0, 1.0, 1.0, 1.0, 1.0, 1.0, 1.0, 1.0, 1.0, 1.0, 1.0, 1.0, 1.0, 1.0, 1.0, 1.0, 1.0, 1.0, 1.0, 1.0, 1.0, 1.0, 1.0, 1.0, 1.0, 1.0, 1.0, 1.0, 1.0, 1.0, 1.0, 1.0, 1.0, 1.0, 1.0, 1.0, 1.0, 1.0, 1.0, 1.0, 1.0, 1.0, 1.0, 1.0, 1.0, 1.0, 1.0, 1.0, 1.0, 1.0, 1.0, 1.0, 1.0, 1.0, 1.0, 1.0, 1.0, 1.0, 1.0, 1.0, 1.0, 1.0, 1.0, 1.0, 1.0, 1.0, 1.0, 1.0, 1.0, 1.0, 1.0, 1.0, 1.0, 1.0, 1.0, 1.0, 1.0, 1.0, 1.0, 1.0, 1.0, 1.0, 1.0, 1.0, 1.0, 1.0, 1.0, 1.0, 1.0, 1.0, 1.0, 1.0, 1.0, 1.0, 1.0, 1.0, 1.0, 1.0, 1.0, 1.0, 1.0, 1.0, 1.0, 1.0, 1.0, 1.0, 1.0, 1.0, 1.0, 1.0, 1.0, 1.0, 1.0, 1.0, 1.0, 1.0, 1.0, 1.0, 1.0, 1.0, 1.0, 1.0, 1.0, 1.0, 1.0, 1.0, 1.0, 1.0, 1.0, 1.0, 1.0, 1.0, 1.0, 1.0, 1.0, 1.0, 1.0, 1.0, 1.0, 1.0, 1.0, 1.0, 1.0, 1.0, 1.0, 1.0, 1.0, 1.0, 1.0, 1.0, 1.0, 1.0, 1.0, 1.0, 1.0, 1.0, 1.0, 1.0, 1.0, 1.0, 1.0, 1.0, 1.0, 1.0, 1.0, 1.0, 1.0, 1.0, 1.0, 1.0, 1.0, 1.0, 1.0, 1.0, 1.0, 1.0, 1.0, 1.0, 1.0, 1.0, 1.0, 1.0, 1.0, 1.0, 1.0, 1.0, 1.0, 1.0, 1.0, 1.0, 1.0, 1.0, 1.0, 1.0, 1.0, 1.0, 1.0, 1.0, 1.0, 1.0, 1.0, 1.0, 1.0, 1.0, 1.0, 1.0, 1.0, 1.0, 1.0, 1.0, 1.0, 1.0, 1.0, 1.0, 1.0, 1.0, 1.0, 1.0, 1.0, 1.0, 1.0, 1.0, 1.0, 1.0, 1.0, 1.0, 1.0, 1.0, 1.0, 1.0, 1.0, 1.0, 1.0, 1.0, 1.0, 1.0, 1.0, 1.0, 1.0, 1.0, 1.0, 1.0, 1.0, 1.0, 1.0, 1.0, 1.0, 1.0, 1.0, 1.0, 1.0, 1.0, 1.0, 1.0, 1.0, 1.0, 1.0, 1.0, 1.0, 1.0, 1.0, 1.0, 1.0, 1.0, 1.0, 1.0, 1.0, 1.0, 1.0, 1.0, 1.0, 1.0, 1.0, 1.0, 1.0, 1.0, 1.0, 1.0, 1.0, 1.0, 1.0, 1.0, 1.0, 1.0, 1.0, 1.0, 1.0, 1.0, 1.0, 1.0, 1.0, 1.0, 1.0, 1.0, 1.0, 1.0, 1.0, 1.0, 1.0, 1.0, 1.0, 1.0, 1.0, 1.0, 1.0, 1.0, 1.0, 1.0, 1.0, 1.0, 1.0, 1.0, 1.0, 1.0, 1.0, 1.0, 1.0, 1.0, 1.0, 1.0, 1.0, 1.0, 1.0, 1.0, 1.0, 1.0, 1.0, 1.0, 1.0, 1.0, 1.0, 1.0, 1.0, 1.0, 1.0, 1.0, 1.0, 1.0, 1.0, 1.0, 1.0, 1.0, 1.0, 1.0, 1.0, 1.0, 1.0, 1.0, 1.0, 1.0, 1.0, 1.0, 1.0, 1.0, 1.0, 1.0, 1.0, 1.0, 1.0, 1.0, 1.0, 1.0, 1.0, 1.0, 1.0, 1.0, 1.0, 1.0, 1.0, 1.0, 1.0, 1.0, 1.0, 1.0, 1.0, 1.0, 1.0, 1.0, 1.0, 1.0, 1.0, 1.0, 1.0, 1.0, 1.0, 1.0, 1.0, 1.0, 1.0, 1.0, 1.0, 1.0, 1.0, 1.0, 1.0, 1.0, 1.0, 1.0, 1.0, 1.0, 1.0, 1.0, 1.0, 1.0, 1.0, 1.0, 1.0, 1.0, 1.0, 1.0, 1.0, 1.0, 1.0, 1.0, 1.0, 1.0, 1.0, 1.0, 1.0, 1.0, 1.0, 1.0, 1.0, 1.0, 1.0, 1.0, 1.0, 1.0, 1.0, 1.0, 1.0, 1.0, 1.0, 1.0, 1.0, 1.0, 1.0, 1.0, 1.0, 1.0, 1.0, 1.0, 1.0, 1.0, 1.0, 1.0, 1.0, 1.0, 1.0, 1.0, 1.0, 1.0, 1.0, 1.0, 1.0, 1.0, 1.0, 1.0, 1.0, 1.0, 1.0, 1.0, 1.0, 1.0, 1.0, 1.0, 1.0, 1.0, 1.0, 1.0, 1.0, 1.0, 1.0, 1.0, 1.0, 1.0, 1.0, 1.0, 1.0, 1.0, 1.0])
me_plane_012.update()
me_plane_012.normals_split_custom_set([tuple(v) for v in zip(*[iter([0.0, 0.0, 1.0, 0.0, 0.0, 1.0, 0.0, 0.0, 1.0, 0.0, 0.0, 1.0, 0.0, -1.0, 0.0, 0.0, -1.0, 0.0, 0.0, -1.0, 0.0, 0.0, -1.0, 0.0, -1.0, 0.0, 0.0, -1.0, 0.0, 0.0, -1.0, 0.0, 0.0, -1.0, 0.0, 0.0, 0.0, 1.0, 0.0, 0.0, 1.0, 0.0, 0.0, 1.0, 0.0, 0.0, 1.0, 0.0, 0.0, 1.0, 0.0, 0.0, 1.0, 0.0, 0.0, 1.0, 0.0, 0.0, 1.0, 0.0, 0.0, 1.0, 0.0, 0.0, 1.0, 0.0, 0.0, 1.0, 0.0, 0.0, 1.0, 0.0, 0.0, -1.0, 0.0, 0.0, -1.0, 0.0, 0.0, -1.0, 0.0, 0.0, -1.0, 0.0, 0.0, -1.0, 0.0, 0.0, -1.0, 0.0, 0.0, -1.0, 0.0, 0.0, -1.0, 0.0, 0.0, -1.0, 0.0, 0.0, -1.0, 0.0, 0.0, -1.0, 0.0, 0.0, -1.0, 0.0, 0.0, -1.0, 0.0, 0.0, -1.0, 0.0, 0.0, -1.0, 0.0, 0.0, -1.0, 0.0, 1.0, 0.0, 0.0, 1.0, 0.0, 0.0, 1.0, 0.0, 0.0, 1.0, 0.0, 0.0, 1.0, 0.0, 0.0, 1.0, 0.0, 0.0, 1.0, 0.0, 0.0, 1.0, 0.0, 0.0, 1.0, 0.0, 0.0, 1.0, 0.0, 0.0, 1.0, 0.0, 0.0, 1.0, 0.0, 0.0, 1.0, -0.004814, -0.00097, 1.0, -0.004814, -0.0009772, 1.0, -0.004814, -0.0009745, 1.0, -0.004814, -0.0009735, 1.0, -0.004814, -0.0009762, 1.0, -0.004814, -0.0009707, 1.0, -0.004815, -0.0009333, 1.0, -0.004814, -0.000932, 0.0, 1.0, 0.0, 0.0, 1.0, 0.0, 0.0, 1.0, 0.0, 0.0, 1.0, 0.0, -1.0, 0.0, 0.0, -1.0, 0.0, 0.0, -1.0, 0.0, 0.0, -1.0, 0.0, 0.0, -1.0, 0.0, 0.0, -1.0, 0.0, 0.0, -1.0, 0.0, 0.0, -1.0, 0.0, 0.0, -1.0, 0.0, 0.0, -1.0, 0.0, 0.0, -0.7071, 3.091e-08, 0.7071, -0.7072, -0.0003728, -0.7071, -0.7071, -0.0003728, -0.7071, -1.0, 0.0, 0.0, -1.0, 0.0, 0.0, -0.7072, 3.091e-08, 0.7071, 1.0, 0.0, 0.0, 0.7071, -3.091e-08, 0.7071, 0.7072, -0.0003389, -0.7071, 1.0, 0.0, 0.0, 0.7071, -0.0003389, -0.7071, 1.0, 0.0, 0.0, 1.0, 0.0, 0.0, 0.7072, -3.091e-08, 0.7071, 0.0, 1.0, 0.0, 0.0, 1.0, 0.0, 0.0, 1.0, 0.0, 0.0, 1.0, 0.0, 0.0, 1.0, 0.0, 0.0, 1.0, 0.0, 0.0, 1.0, 0.0, 0.0, 1.0, 0.0, -1.0, 0.0, 0.0, -1.0, 0.0, 0.0, -1.0, 0.0, 0.0, -1.0, 0.0, 0.0, -1.0, 0.0, 0.0, -1.0, 0.0, 0.0, -1.0, 0.0, 0.0, -1.0, 0.0, 0.0, -1.0, 0.0, 0.0, -1.0, 0.0, 0.0, -1.0, 0.0, 0.0, -1.0, 0.0, 0.0, 0.0, 1.0, -1.245e-07, 0.0, 1.0, -1.245e-07, 0.0, 1.0, -1.245e-07, 0.0, 1.0, -1.245e-07, 0.0, 1.0, -1.245e-07, 0.0, 1.0, -1.245e-07, 0.0, 1.0, -1.245e-07, 0.0, 1.0, -1.245e-07, 0.0, 1.0, -1.245e-07, 0.0, 1.0, -1.245e-07, 0.0, 1.0, -1.245e-07, 0.0, 1.0, -1.245e-07, 0.0, 1.0, 0.0, 0.0, 1.0, 0.0, 0.0, 1.0, 0.0, 0.0, 1.0, 0.0, 0.0, 1.0, 0.0, 0.0, 1.0, 0.0, 0.0, 1.0, 0.0, 0.0, 1.0, 0.0, 0.0, -1.0, -1.237e-07, 0.0, -1.0, -1.237e-07, 0.0, -1.0, -1.237e-07, 0.0, -1.0, -1.237e-07, 0.0, -1.0, -1.237e-07, 0.0, -1.0, -1.237e-07, 0.0, -1.0, -1.237e-07, 0.0, -1.0, -1.237e-07, 0.0, -1.0, -1.237e-07, 0.0, -1.0, -1.237e-07, 0.0, -1.0, -1.237e-07, 0.0, -1.0, -1.237e-07, 0.0, -1.0, 0.0, 0.0, -1.0, 0.0, 0.0, -1.0, 0.0, 0.0, -1.0, 0.0, 0.0, -1.0, 0.0, 0.0, -1.0, 0.0, 0.0, -1.0, 0.0, 0.0, -1.0, 0.0, 0.0, -1.0, 0.0, 0.0, -1.0, 0.0, 0.0, -1.0, 0.0, 0.0, -1.0, 0.0, 1.0, 0.0, 0.0, 1.0, 0.0, 0.0, 1.0, 0.0, 0.0, 1.0, 0.0, 0.0, 1.0, 0.0, 0.0, 1.0, 0.0, 0.0, 1.0, 0.0, 0.0, 1.0, 0.0, 0.0, 1.0, 0.0, 0.0, 1.0, 0.0, 0.0, 1.0, 0.0, 0.0, 1.0, 0.0, 0.0, 0.0, -1.0, 0.0, 0.0, -1.0, 0.0, 0.0, -1.0, 0.0, 0.0, -1.0, 0.0, -1.0, 0.0, 0.0, -1.0, 0.0, 0.0, -1.0, 0.0, 0.0, -1.0, 0.0, 0.0, 0.0, 1.0, 0.0, 0.0, 1.0, 0.0, 0.0, 1.0, 0.0, 0.0, 1.0, 0.0, 0.0, 1.0, 0.0, 0.0, 1.0, 0.0, 0.0, 1.0, 0.0, 0.0, 1.0, 0.0, 0.0, 1.0, 0.0, 0.0, 1.0, 0.0, 0.0, 1.0, 0.0, 0.0, 1.0, 0.0, 0.0, 1.0, 0.0, 0.0, 1.0, 0.0, 0.0, 1.0, 0.0, 0.0, 1.0, 0.0, 0.0, 1.0, 0.0, 0.0, 1.0, 0.0, 0.0, 1.0, 0.0, 0.0, 1.0, 0.0, 0.0, -1.0, 0.0, 0.0, -1.0, 0.0, 0.0, -1.0, 0.0, 0.0, -1.0, 0.0, 0.0, -1.0, 0.0, 0.0, -1.0, 0.0, 0.0, -1.0, 0.0, 0.0, -1.0, 0.0, 0.0, -1.0, 0.0, 0.0, -1.0, 0.0, 0.0, -1.0, 0.0, 0.0, -1.0, 0.0, 1.0, 0.0, 0.0, 1.0, 0.0, 0.0, 1.0, 0.0, 0.0, 1.0, 0.0, 0.0, 0.6483, 0.7614, 0.0, 0.6483, 0.7614, 0.0, 0.6483, 0.7614, 0.0, 0.6483, 0.7614, 0.0, 0.0, 1.0, -5.802e-08, 0.0, 1.0, -5.802e-08, 0.0, 1.0, -5.802e-08, 0.0, 1.0, -5.802e-08, 0.0, 1.0, -5.802e-08, 0.0, 1.0, -5.802e-08, 0.0, 1.0, -5.802e-08, 0.0, 1.0, -5.802e-08, -0.6483, -0.7614, 0.0, -0.6483, -0.7614, 0.0, -0.6483, -0.7614, 0.0, -0.6483, -0.7614, 0.0, -0.7065, -0.7077, 0.0, -0.7065, -0.7077, 0.0, -0.7065, -0.7077, 0.0, -0.7065, -0.7077, 0.0, 0.0, -1.0, 1.934e-08, 0.0, -1.0, 1.934e-08, 0.0, -1.0, 1.934e-08, 0.0, -1.0, 1.934e-08, 0.0, -1.0, 1.934e-08, 0.0, -1.0, 1.934e-08, 0.0, -1.0, 1.934e-08, 0.0, -1.0, 1.934e-08, 0.707, -0.7072, 0.0, 0.707, -0.7072, 0.0, 0.707, -0.7072, 0.0, 0.707, -0.7072, 0.0, 0.6477, -0.7619, 0.0, 0.6477, -0.7619, 0.0, 0.6477, -0.7619, 0.0, 0.6477, -0.7619, 0.0, 1.0, 0.0, 0.0, 1.0, 0.0, 0.0, 1.0, 0.0, 0.0, 1.0, 0.0, 0.0, 0.0, -1.0, 0.0, 0.0, -1.0, 0.0, 0.0, -1.0, 0.0, 0.0, -1.0, 0.0, 0.0, -1.0, 2.782e-08, 0.0, -1.0, 2.782e-08, 0.0, -1.0, 2.782e-08, 0.0, -1.0, 2.782e-08, 0.0, -1.0, 2.782e-08, 0.0, -1.0, 2.782e-08, 0.0, -1.0, 2.782e-08, 0.0, -1.0, 2.782e-08, 0.0, -1.0, 2.782e-08, 0.0, -1.0, 2.782e-08, 0.0, -1.0, 2.782e-08, 0.0, -1.0, 2.782e-08, 0.0, 1.0, 0.0, 0.0, 1.0, 0.0, 0.0, 1.0, 0.0, 0.0, 1.0, 0.0, 0.0, 1.0, 0.0, 0.0, 1.0, 0.0, 0.0, 1.0, 0.0, 0.0, 1.0, 0.0, 0.0, 1.0, 0.0, 0.0, 1.0, 0.0, 0.0, 1.0, 0.0, 0.0, 1.0, 0.0, 0.0, 1.0, 0.0, 0.0, 1.0, 0.0, 0.0, 1.0, 0.0, 0.0, 1.0, 0.0, 0.0, 1.0, 0.0, 0.0, 1.0, 0.0, 0.0, 1.0, 0.0, 0.0, 1.0, 0.0, 0.0, -1.0, 0.0, 0.0, -1.0, 0.0, 0.0, -1.0, 0.0, 0.0, -1.0, 0.0, 0.0, 1.0, 0.0, 0.0, 1.0, 0.0, 0.0, 1.0, 0.0, 0.0, 1.0, 0.0, -1.0, 0.0, 0.0, -1.0, 0.0, 0.0, -1.0, 0.0, 0.0, -1.0, 0.0, 0.0, -0.6477, 0.7619, 0.0, -0.6477, 0.7619, 0.0, -0.6477, 0.7619, 0.0, -0.6477, 0.7619, 0.0, 0.0, 1.0, 0.0, 0.0, 1.0, 0.0, 0.0, 1.0, 0.0, 0.0, 1.0, 0.0, 0.0, 1.0, 0.0, 0.0, 1.0, 0.0, 0.0, 1.0, 0.0, 0.0, 1.0, 0.0, 0.0, 1.0, 0.0, 0.0, 1.0, 0.0, 0.0, 1.0, 0.0, 0.0, 1.0, 0.0, 1.0, -3.627e-07, 0.0, 1.0, -3.627e-07, 0.0, 1.0, -3.627e-07, 0.0, 1.0, -3.627e-07, 0.0, 0.0, -1.0, 0.0, 0.0, -1.0, 0.0, 0.0, -1.0, 0.0, 0.0, -1.0, 0.0, 1.0, -0.0001872, 0.0, 1.0, -0.0001872, 0.0, 1.0, -0.0001872, 0.0, 1.0, -0.0001872, 0.0, 1.0, -0.0001872, 0.0, 1.0, -0.0001872, 0.0, 1.0, -0.0001872, 0.0, 1.0, -0.0001872, 0.0, 1.0, -0.0001872, 0.0, 1.0, -0.0001872, 0.0, 1.0, -0.0001872, 0.0, 1.0, -0.0001872, 0.0, 1.0, 0.0, 0.0, 1.0, 0.0, 0.0, 1.0, 0.0, 0.0, 1.0, 0.0, 0.0, -1.0, -1.099e-07, 0.0, -1.0, -1.099e-07, 0.0, -1.0, -1.099e-07, 0.0, -1.0, -1.099e-07, 0.0, -1.0, -1.099e-07, 0.0, -1.0, -1.099e-07, 0.0, -1.0, -1.099e-07, 0.0, -1.0, -1.099e-07, 0.0, -1.0, -1.099e-07, 0.0, -1.0, -1.099e-07, 0.0, -1.0, -1.099e-07, 0.0, -1.0, -1.099e-07, 0.0, -1.0, 0.0, 0.0, -1.0, 0.0, 0.0, -1.0, 0.0, 0.0, -1.0, 0.0, 0.0, -1.0, 9.671e-07, 0.0, -1.0, 9.671e-07, 0.0, -1.0, 9.671e-07, 0.0, -1.0, 9.671e-07, 0.0, -1.0, 0.0, 0.0, -1.0, 0.0, 0.0, -1.0, 0.0, 0.0, -1.0, 0.0, 0.0, 0.0, -1.0, 0.0, 0.0, -1.0, 0.0, 0.0, -1.0, 0.0, 0.0, -1.0, 0.0, -1.0, 0.0, 0.0, -1.0, 0.0, 0.0, -1.0, 0.0, 0.0, -1.0, 0.0, 0.0, -1.0, 0.0, 0.0, -1.0, 0.0, 0.0, -1.0, 0.0, 0.0, -1.0, 0.0, 0.0, 0.0, 1.0, 0.0, 0.0, 1.0, 0.0, 0.0, 1.0, 0.0, 0.0, 1.0, 0.0, -1.0, 0.0, 0.0, -1.0, 0.0, 0.0, -1.0, 0.0, 0.0, -1.0, 0.0, 0.0, 0.0, -1.0, 0.0, 0.0, -1.0, 0.0, 0.0, -1.0, 0.0, 0.0, -1.0, 0.0, -1.0, 0.0, 0.0, -1.0, 0.0, 0.0, -1.0, 0.0, 0.0, -1.0, 0.0, 0.0, -1.0, 0.0, 0.0, -1.0, 0.0, 0.0, -1.0, 0.0, 0.0, -1.0, 0.0, 0.0, 4.371e-08, 1.0, 0.0, 4.371e-08, -1.0, 8.742e-08, 4.371e-08, -1.0, 0.0, 4.371e-08, -1.0, 0.0, 0.0, 1.0, 0.0, 0.0, 1.0, 0.0, 0.0, 1.0, 0.0, 0.0, 1.0, 0.0, -1.0, 0.0, 0.0, -1.0, 0.0, 0.0, -1.0, 0.0, 0.0, -1.0, 0.0, 0.0, -0.001067, -1.0, 0.00123, -0.001067, -1.0, 0.00123, -0.001067, -1.0, 0.00123, -0.001067, -1.0, 0.00123, -1.0, 0.0, 0.0, -1.0, 0.0, 0.0, -1.0, 0.0, 0.0, -1.0, 0.0, 0.0, -8.742e-08, 1.0, -4.371e-08, 0.0, 1.0, -4.371e-08, 0.0, 1.0, -4.371e-08, 0.0, -1.0, -4.371e-08, 0.0, -1.0, -4.371e-08, 0.0, -1.0, -4.371e-08, 0.0, 1.0, -4.371e-08, 0.0, 1.0, -4.371e-08, -4.371e-08, -1.0, 0.0, -4.371e-08, 1.0, 0.0, -4.371e-08, 1.0, 0.0, -4.371e-08, -1.0, 0.0, -0.7071, -0.7071, 0.0, -0.7071, -0.7071, 0.0, -0.7071, -0.7071, 0.0, -0.7071, -0.7071, 0.0, 0.7071, -0.7071, 0.0, 0.7071, -0.7071, 0.0, 0.7071, -0.7071, 0.0, 0.7071, -0.7071, 0.0, 0.7071, 0.7071, 0.0, 0.7071, 0.7071, 0.0, 0.7071, 0.7071, 0.0, 0.7071, 0.7071, 0.0, 0.0, 0.0, 1.0, 0.0, 0.0, 1.0, 0.0, 0.0, 1.0, 0.0, 0.0, 1.0, -0.7071, 0.7071, 0.0, -0.7071, 0.7071, 0.0, -0.7071, 0.7071, 0.0, -0.7071, 0.7071, 0.0, -0.7071, -0.7071, 0.0, -0.7071, -0.7071, 0.0, -0.7071, -0.7071, 0.0, -0.7071, -0.7071, 0.0, 0.7071, -0.7071, 0.0, 0.7071, -0.7071, 0.0, 0.7071, -0.7071, 0.0, 0.7071, -0.7071, 0.0, 0.7071, 0.7071, 0.0, 0.7071, 0.7071, 0.0, 0.7071, 0.7071, 0.0, 0.7071, 0.7071, 0.0, 0.0, 0.0, 1.0, 0.0, 0.0, 1.0, 0.0, 0.0, 1.0, 0.0, 0.0, 1.0, -0.7071, 0.7071, 0.0, -0.7071, 0.7071, 0.0, -0.7071, 0.7071, 0.0, -0.7071, 0.7071, 0.0, -0.7071, -0.7071, 0.0, -0.7071, -0.7071, 0.0, -0.7071, -0.7071, 0.0, -0.7071, -0.7071, 0.0, 0.7071, -0.7071, 0.0, 0.7071, -0.7071, 0.0, 0.7071, -0.7071, 0.0, 0.7071, -0.7071, 0.0, 0.7071, 0.7071, 0.0, 0.7071, 0.7071, 0.0, 0.7071, 0.7071, 0.0, 0.7071, 0.7071, 0.0, 0.0, 0.0, 1.0, 0.0, 0.0, 1.0, 0.0, 0.0, 1.0, 0.0, 0.0, 1.0, -0.7071, 0.7071, 0.0, -0.7071, 0.7071, 0.0, -0.7071, 0.7071, 0.0, -0.7071, 0.7071, 0.0, -0.7071, -0.7071, 0.0, -0.7071, -0.7071, 0.0, -0.7071, -0.7071, 0.0, -0.7071, -0.7071, 0.0, 0.7071, -0.7071, 0.0, 0.7071, -0.7071, 0.0, 0.7071, -0.7071, 0.0, 0.7071, -0.7071, 0.0, 0.7071, 0.7071, 0.0, 0.7071, 0.7071, 0.0, 0.7071, 0.7071, 0.0, 0.7071, 0.7071, 0.0, 0.0, 0.0, 1.0, 0.0, 0.0, 1.0, 0.0, 0.0, 1.0, 0.0, 0.0, 1.0, -0.7071, 0.7071, 0.0, -0.7071, 0.7071, 0.0, -0.7071, 0.7071, 0.0, -0.7071, 0.7071, 0.0, 0.0, -1.0, 0.0, 0.0, -1.0, 0.0, 0.0, -1.0, 0.0, 0.0, -1.0, 0.0, 0.0, 0.0, 1.0, 0.0, 0.0, 1.0, 0.0, 0.0, 1.0, 0.0, 0.0, 1.0, 0.0, 0.0, 1.0, 0.0, 0.0, 1.0, 0.0, 0.0, 1.0, 0.0, 0.0, 1.0, 0.0, 1.0, 0.0, 0.0, 1.0, 0.0, 0.0, 1.0, 0.0, 0.0, 1.0, 0.0, 1.0, 0.0, 0.0, 1.0, 0.0, 0.0, 1.0, 0.0, 0.0, 1.0, 0.0, 0.0, 0.0, 1.0, 0.0, 0.0, 1.0, 0.0, 0.0, 1.0, 0.0, 0.0, 1.0, 0.0, 1.0, 0.0, 0.0, 1.0, 0.0, 0.0, 1.0, 0.0, 0.0, 1.0, 0.0, 0.0, 0.0, -1.0, 0.0, 0.0, -1.0, 0.0, 0.0, -1.0, 0.0, 0.0, -1.0, 0.0, 0.0, 0.0, 1.0, 0.0, 0.0, 1.0, 0.0, 0.0, 1.0, 0.0, 0.0, 1.0, 0.0, 0.0, 1.0, 0.0, 0.0, 1.0, 0.0, 0.0, 1.0, 0.0, 0.0, 1.0, 1.0, 0.0, 0.0, 1.0, 0.0, 0.0, 1.0, 0.0, 0.0, 1.0, 0.0, 0.0, 0.0, 0.0, 1.0, 0.0, 0.0, 1.0, 0.0, 0.0, 1.0, 0.0, 0.0, 1.0, 0.0, 0.0, 1.0, 0.0, 0.0, 1.0, 0.0, 0.0, 1.0, 0.0, 0.0, 1.0, -1.0, -9.781e-08, 0.0, -1.0, -9.781e-08, 0.0, -1.0, -9.781e-08, 0.0, -1.0, -9.781e-08, 0.0, 1.0, 0.0, 0.0, 1.0, 0.0, 0.0, 1.0, 0.0, 0.0, 1.0, 0.0, 0.0, 1.0, 0.0, 0.0, -1.0, -2.282e-09, -4.777e-05, -1.0, 4.777e-05, 0.0, -1.0, 0.0, -4.777e-05, -1.0, -4.777e-05, 2.282e-09, -1.0, -2.282e-09, -4.777e-05, -1.0, 4.777e-05, -2.282e-09, -1.0, 2.291e-09, 4.777e-05, 1.0, 0.0, 0.0, -1.0, 9.243e-08, -4.768e-06, -1.0, 9.243e-08, -4.768e-06, -1.0, 9.243e-08, -4.768e-06, -1.0, 9.243e-08, -4.768e-06, -7.882e-05, 1.0, 0.0, -7.882e-05, 1.0, 0.0, -7.882e-05, 1.0, 0.0, -7.882e-05, 1.0, 0.0, 1.0, 0.0, 0.0, 1.0, 0.0, 0.0, 1.0, 0.0, 0.0, 1.0, 0.0, 0.0, 6.542e-06, -1.0, 0.0005416, 6.542e-06, -1.0, 0.0005416, 6.542e-06, -1.0, 0.0005416, 6.542e-06, -1.0, 0.0005416, -1.648e-08, 0.0, -1.0, -1.648e-08, 0.0, -1.0, -1.648e-08, 0.0, -1.0, -1.648e-08, 0.0, -1.0, 0.0, 0.0, 1.0, 0.0, 0.0, 1.0, 0.0, 0.0, 1.0, 0.0, 0.0, 1.0, -1.0, 0.0, 0.0, -1.0, 0.0, 0.0, -1.0, 0.0, 0.0, -1.0, 0.0, 0.0, 0.0, 1.0, 0.0, 0.0, 1.0, 0.0, 0.0, 1.0, 0.0, 0.0, 1.0, 0.0, 1.0, 0.0, 0.0, 1.0, 0.0, 0.0, 1.0, 0.0, 0.0, 1.0, 0.0, 0.0, 0.0, -1.0, 0.0, 0.0, -1.0, 0.0, 0.0, -1.0, 0.0, 0.0, -1.0, 0.0, 0.0, 0.0, -1.0, 0.0, 0.0, -1.0, 0.0, 0.0, -1.0, 0.0, 0.0, -1.0, 0.0, 0.0, 1.0, 0.0, 0.0, 1.0, 0.0, 0.0, 1.0, 0.0, 0.0, 1.0, -1.0, 0.0, 0.0, -1.0, 0.0, 0.0, -1.0, 0.0, 0.0, -1.0, 0.0, 0.0, 0.0, 1.0, 0.0, 0.0, 1.0, 0.0, 0.0, 1.0, 0.0, 0.0, 1.0, 0.0, 1.0, 0.0, 0.0, 1.0, 0.0, 0.0, 1.0, 0.0, 0.0, 1.0, 0.0, 0.0, 0.0, -1.0, 0.0, 0.0, -1.0, 0.0, 0.0, -1.0, 0.0, 0.0, -1.0, 0.0, 0.0, 0.0, -1.0, 0.0, 0.0, -1.0, 0.0, 0.0, -1.0, 0.0, 0.0, -1.0, 0.0, 0.0, 1.0, 0.0, 0.0, 1.0, 0.0, 0.0, 1.0, 0.0, 0.0, 1.0, 1.0, 4.891e-08, 0.0, 1.0, 4.891e-08, 0.0, 1.0, 4.891e-08, 0.0, 1.0, 4.891e-08, 0.0, 0.0, -1.0, 0.0, 0.0, -1.0, 0.0, 0.0, -1.0, 0.0, 0.0, -1.0, 0.0, 0.0, -1.0, 0.0, 0.0, -1.0, 0.0, 0.0, -1.0, 0.0, 0.0, -1.0, 0.0, 0.0, -1.0, 0.0, 0.0, -1.0, 0.0, 0.0, -1.0, 0.0, 0.0, -1.0, 0.0, -1.0, 0.0, 0.0, -1.0, 0.0, 0.0, -1.0, 0.0, 0.0, -1.0, 0.0, 0.0, -1.0, 0.0, 0.0, -1.0, 0.0, 0.0, -1.0, 0.0, 0.0, -1.0, 0.0, 0.0, -1.0, 0.0, 0.0, -1.0, 0.0, 0.0, -1.0, 0.0, 0.0, -1.0, 0.0, 0.0, 0.0, 1.0, 0.0, 0.0, 1.0, 0.0, 0.0, 1.0, 0.0, 0.0, 1.0, 0.0, 0.0, 1.0, 0.0, 0.0, 1.0, 0.0, 0.0, 1.0, 0.0, 0.0, 1.0, 0.0, 0.0, 1.0, 0.0, 0.0, 1.0, 0.0, 0.0, 1.0, 0.0, 0.0, 1.0, 0.0, 0.0, -1.0, 0.0, 0.0, -1.0, 0.0, 0.0, -1.0, 0.0, 0.0, -1.0, 0.0, 0.0, 1.0, 0.0, 0.0, 1.0, 0.0, 0.0, 1.0, 0.0, 0.0, 1.0, 0.0])] * 3)])

# ---- objects
ob_office = bpy.data.objects.new('Office', me_plane_012)

# ---- transforms, parenting, visibility, modifiers, constraints
ob_office.location = (0.0, 0.0, 0.0)

# ---- collection membership
scene.collection.objects.link(ob_office)

# ---- scene / render settings (as saved in the file)
scene.frame_start = 1; scene.frame_end = 250; scene.frame_set(105)
scene.render.engine = 'CYCLES'
scene.cycles.sampling_pattern = 'TABULATED_SOBOL'
scene.cycles.adaptive_threshold = 0.5
scene.cycles.use_light_tree = False
scene.eevee.use_gtao = True
scene.view_settings.view_transform = 'Filmic'
bpy.context.view_layer.update()

# ---- added for rendering (the .blend has no active camera and no usable light): camera, sun
cam_auto = bpy.data.cameras.new('AutoCamera')
cam_auto.lens = 50.0
cam_auto.sensor_width = 36.0
cam_auto.clip_end = 1000.0
ob_auto_camera = bpy.data.objects.new('AutoCamera', cam_auto)
scene.collection.objects.link(ob_auto_camera)
ob_auto_camera.location = (34.7914, -39.2497, 29.3331)
ob_auto_camera.rotation_euler = (1.09748, -7.21219e-08, 0.694738)
scene.camera = ob_auto_camera
light_auto_sun = bpy.data.lights.new('AutoSun', 'SUN')
light_auto_sun.energy = 3.0
light_auto_sun.angle = 0.0523599
ob_auto_sun = bpy.data.objects.new('AutoSun', light_auto_sun)
scene.collection.objects.link(ob_auto_sun)
ob_auto_sun.rotation_euler = (0.872665, 0.174533, 0.523599)
bpy.context.view_layer.update()
